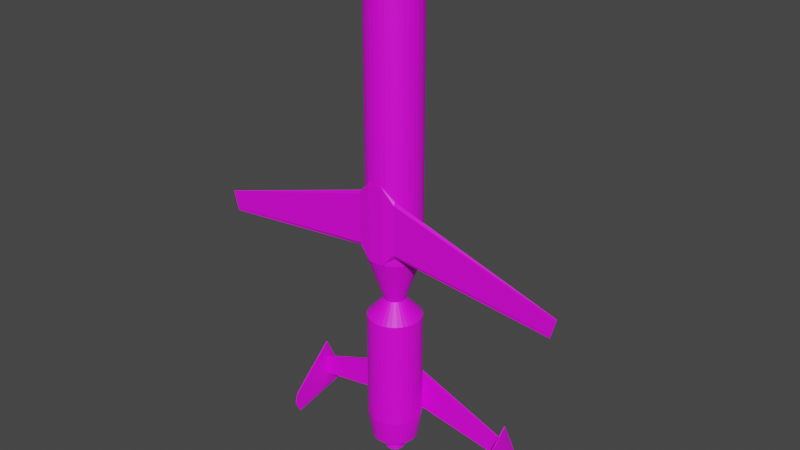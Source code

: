 # Source: AUM-N-2.blend  (saved by Blender 2.80.75; exported with 4.5.12 LTS)
import bpy
from mathutils import Matrix  # noqa: F401  (used for matrix-valued properties, if any)

bpy.ops.wm.read_factory_settings(use_empty=True)
scene = bpy.context.scene
scene.name = 'Scene'

# ---- collections
col_collection = bpy.data.collections.new('Collection'); scene.collection.children.link(col_collection)

# ---- images (referenced by path relative to the original .blend; pixels are not part of the script)
import os
ASSET_DIR = os.environ.get("B2B_ASSET_DIR", "")  # directory of the original .blend (textures are referenced by path, not embedded)
HERE = os.path.dirname(os.path.abspath(__file__))  # packed textures are extracted next to this script under _unpacked/

def load_image(name, relpath, width, height, colorspace="sRGB"):
    """Load a texture the original file referenced (path relative to the .blend, or extracted next to this script)."""
    p = next((c for c in (os.path.join(HERE, relpath), os.path.join(ASSET_DIR, relpath)) if relpath and os.path.exists(c)), "")
    if p:
        img = bpy.data.images.load(p, check_existing=True)
        img.name = name
    else:  # same state as the original file: an image datablock whose file is absent (Cycles renders it pink)
        img = bpy.data.images.new(name, width, height)
        img.source = "FILE"
        img.filepath = "//" + (relpath or name)
    img.colorspace_settings.name = colorspace
    return img
img_aum_n_2_png = load_image('AUM-N-2.png', 'AUM-N-2.png', 1024, 1024, 'sRGB')

# ---- materials (node trees are filled in below, after node groups)
mat_aum_n_2 = bpy.data.materials.new('AUM-N-2')
mat_aum_n_2.use_transparent_shadow = False

# ---- material node trees
mat_aum_n_2.use_nodes = True; mat_aum_n_2.node_tree.nodes.clear()
_N = mat_aum_n_2.node_tree.nodes; _L = mat_aum_n_2.node_tree.links
n0 = _N.new('ShaderNodeOutputMaterial'); n0.name = 'Material Output'; n0.location = (300, 300)
n1 = _N.new('ShaderNodeBsdfPrincipled'); n1.name = 'Principled BSDF'; n1.location = (10, 300)
n1.distribution = 'GGX'
n1.subsurface_method = 'BURLEY'
n1.inputs[3].default_value = 1.45
n1.inputs[27].default_value = (0.0, 0.0, 0.0, 1.0)
n1.inputs[28].default_value = 1.0
n2 = _N.new('ShaderNodeTexImage'); n2.name = 'Image Texture'; n2.location = (-280, 280)
n2.image = img_aum_n_2_png
_L.new(n1.outputs[0], n0.inputs[0])
_L.new(n2.outputs[0], n1.inputs[0])
n0.is_active_output = True

# ---- world
world_world = bpy.data.worlds.new('World'); scene.world = world_world
world_world.use_nodes = True; world_world.node_tree.nodes.clear()
_N = world_world.node_tree.nodes; _L = world_world.node_tree.links
n0 = _N.new('ShaderNodeOutputWorld'); n0.name = 'World Output'; n0.location = (300, 300)
n1 = _N.new('ShaderNodeBackground'); n1.name = 'Background'; n1.location = (10, 300)
n1.inputs[0].default_value = (0.05088, 0.05088, 0.05088, 1.0)
_L.new(n1.outputs[0], n0.inputs[0])
n0.is_active_output = True
world_world.color = (0.05088, 0.05088, 0.05088)
world_world.use_sun_shadow = False
world_world.sun_shadow_jitter_overblur = 0.0

# ---- meshes
me_cylinder = bpy.data.meshes.new('Cylinder')
me_cylinder.from_pydata([(0.00061, 1.016, -1.101), (0.00061, 1.016, 8.197), (0.1957, 0.9968, -1.101), (0.1957, 0.9968, 8.197), (0.3833, 0.9399, -1.101), (0.3833, 0.9399, 8.197), (0.5562, 0.8475, -1.101), (0.5562, 0.8475, 8.197), (0.7077, 0.7231, -1.101), (0.7077, 0.7231, 8.197), (0.8321, 0.5716, -1.101), (0.8321, 0.5716, 8.197), (0.9245, 0.3987, -1.101), (0.9245, 0.3987, 8.197), (0.9814, 0.2111, -1.101), (0.9814, 0.2111, 8.197), (1.001, 0.01603, -1.101), (1.001, 0.01603, 8.197), (0.9814, -0.1791, -1.101), (0.9814, -0.1791, 8.197), (0.9245, -0.3667, -1.101), (0.9245, -0.3667, 8.197), (0.8321, -0.5395, -1.101), (0.8321, -0.5395, 8.197), (0.7077, -0.6911, -1.101), (0.7077, -0.6911, 8.197), (0.5562, -0.8154, -1.101), (0.5562, -0.8154, 8.197), (0.3833, -0.9079, -1.101), (0.3833, -0.9079, 8.197), (0.1957, -0.9648, -1.101), (0.1957, -0.9648, 8.197), (0.0006097, -0.984, -1.101), (0.0006097, -0.984, 8.197), (-0.1945, -0.9648, -1.101), (-0.1945, -0.9648, 8.197), (-0.3821, -0.9079, -1.101), (-0.3821, -0.9079, 8.197), (-0.555, -0.8154, -1.101), (-0.555, -0.8154, 8.197), (-0.7065, -0.6911, -1.101), (-0.7065, -0.6911, 8.197), (-0.8309, -0.5395, -1.101), (-0.8309, -0.5395, 8.197), (-0.9233, -0.3667, -1.101), (-0.9233, -0.3667, 8.197), (-0.9802, -0.1791, -1.101), (-0.9802, -0.1791, 8.197), (-0.9994, 0.01603, -1.101), (-0.9994, 0.01603, 8.197), (-0.9802, 0.2111, -1.101), (-0.9802, 0.2111, 8.197), (-0.9233, 0.3987, -1.101), (-0.9233, 0.3987, 8.197), (-0.8309, 0.5716, -1.101), (-0.8309, 0.5716, 8.197), (-0.7065, 0.7231, -1.101), (-0.7065, 0.7231, 8.197), (-0.555, 0.8475, -1.101), (-0.555, 0.8475, 8.197), (-0.3821, 0.9399, -1.101), (-0.3821, 0.9399, 8.197), (-0.1945, 0.9968, -1.101), (-0.1945, 0.9968, 8.197), (0.00061, 0.9472, 8.481), (0.1823, 0.9293, 8.481), (0.3569, 0.8763, 8.481), (0.5179, 0.7903, 8.481), (0.659, 0.6744, 8.481), (0.7748, 0.5333, 8.481), (0.8609, 0.3724, 8.481), (0.9139, 0.1977, 8.481), (0.9318, 0.01603, 8.481), (0.9139, -0.1656, 8.481), (0.8609, -0.3403, 8.481), (0.7748, -0.5013, 8.481), (0.659, -0.6424, 8.481), (0.5179, -0.7582, 8.481), (0.3569, -0.8442, 8.481), (0.1823, -0.8972, 8.481), (0.0006097, -0.9151, 8.481), (-0.181, -0.8972, 8.481), (-0.3557, -0.8442, 8.481), (-0.5167, -0.7582, 8.481), (-0.6578, -0.6424, 8.481), (-0.7736, -0.5013, 8.481), (-0.8597, -0.3403, 8.481), (-0.9126, -0.1656, 8.481), (-0.9305, 0.01603, 8.481), (-0.9126, 0.1977, 8.481), (-0.8597, 0.3724, 8.481), (-0.7736, 0.5333, 8.481), (-0.6578, 0.6745, 8.481), (-0.5167, 0.7903, 8.481), (-0.3557, 0.8763, 8.481), (-0.181, 0.9293, 8.481), (0.00061, 0.7702, 8.717), (0.1477, 0.7557, 8.717), (0.2892, 0.7128, 8.717), (0.4196, 0.6431, 8.717), (0.5339, 0.5493, 8.717), (0.6277, 0.435, 8.717), (0.6974, 0.3046, 8.717), (0.7403, 0.1632, 8.717), (0.7548, 0.01603, 8.717), (0.7403, -0.1311, 8.717), (0.6974, -0.2726, 8.717), (0.6277, -0.403, 8.717), (0.5339, -0.5173, 8.717), (0.4196, -0.6111, 8.717), (0.2892, -0.6808, 8.717), (0.1477, -0.7237, 8.717), (0.0006098, -0.7382, 8.717), (-0.1465, -0.7237, 8.717), (-0.288, -0.6808, 8.717), (-0.4184, -0.6111, 8.717), (-0.5327, -0.5173, 8.717), (-0.6265, -0.403, 8.717), (-0.6962, -0.2726, 8.717), (-0.7391, -0.1311, 8.717), (-0.7536, 0.01603, 8.717), (-0.7391, 0.1632, 8.717), (-0.6962, 0.3046, 8.717), (-0.6265, 0.435, 8.717), (-0.5327, 0.5493, 8.717), (-0.4184, 0.6431, 8.717), (-0.288, 0.7128, 8.717), (-0.1465, 0.7557, 8.717), (0.00061, 0.5307, 8.916), (0.101, 0.5208, 8.916), (0.1976, 0.4915, 8.916), (0.2865, 0.444, 8.916), (0.3645, 0.38, 8.916), (0.4285, 0.302, 8.916), (0.4761, 0.213, 8.916), (0.5054, 0.1164, 8.916), (0.5153, 0.01603, 8.916), (0.5054, -0.08438, 8.916), (0.4761, -0.1809, 8.916), (0.4285, -0.2699, 8.916), (0.3645, -0.3479, 8.916), (0.2865, -0.4119, 8.916), (0.1976, -0.4595, 8.916), (0.101, -0.4887, 8.916), (0.0006099, -0.4986, 8.916), (-0.0998, -0.4887, 8.916), (-0.1963, -0.4595, 8.916), (-0.2853, -0.4119, 8.916), (-0.3633, -0.3479, 8.916), (-0.4273, -0.2699, 8.916), (-0.4749, -0.1809, 8.916), (-0.5042, -0.08438, 8.916), (-0.5141, 0.01603, 8.916), (-0.5042, 0.1164, 8.916), (-0.4749, 0.213, 8.916), (-0.4273, 0.302, 8.916), (-0.3633, 0.38, 8.916), (-0.2853, 0.444, 8.916), (-0.1963, 0.4915, 8.916), (-0.0998, 0.5208, 8.916), (0.0006099, 0.2735, 9.076), (0.05083, 0.2685, 9.076), (0.09912, 0.2539, 9.076), (0.1436, 0.2301, 9.076), (0.1826, 0.1981, 9.076), (0.2147, 0.159, 9.076), (0.2384, 0.1145, 9.076), (0.2531, 0.06625, 9.076), (0.258, 0.01603, 9.076), (0.2531, -0.03419, 9.076), (0.2384, -0.08248, 9.076), (0.2147, -0.127, 9.076), (0.1826, -0.166, 9.076), (0.1436, -0.198, 9.076), (0.09912, -0.2218, 9.076), (0.05083, -0.2365, 9.076), (0.0006098, -0.2414, 9.076), (-0.04961, -0.2365, 9.076), (-0.0979, -0.2218, 9.076), (-0.1424, -0.198, 9.076), (-0.1814, -0.166, 9.076), (-0.2134, -0.127, 9.076), (-0.2372, -0.08248, 9.076), (-0.2519, -0.03419, 9.076), (-0.2568, 0.01603, 9.076), (-0.2519, 0.06625, 9.076), (-0.2372, 0.1145, 9.076), (-0.2134, 0.159, 9.076), (-0.1814, 0.1981, 9.076), (-0.1424, 0.2301, 9.076), (-0.0979, 0.2539, 9.076), (-0.04961, 0.2685, 9.076), (0.00061, 0.01603, 9.166), (-0.1471, 0.3727, -2.871), (-0.2139, 0.3371, -2.871), (-0.2724, 0.289, -2.871), (-0.3204, 0.2305, -2.871), (-0.3561, 0.1638, -2.871), (-0.3781, 0.09135, -2.871), (-0.3855, 0.01603, -2.871), (-0.3781, -0.0593, -2.871), (-0.3561, -0.1317, -2.871), (-0.3204, -0.1985, -2.871), (-0.2724, -0.257, -2.871), (-0.2139, -0.305, -2.871), (-0.1471, -0.3407, -2.871), (-0.07471, -0.3626, -2.871), (0.0006095, -0.3701, -2.871), (0.07593, -0.3626, -2.871), (0.1484, -0.3407, -2.871), (0.2151, -0.305, -2.871), (0.2736, -0.257, -2.871), (0.3216, -0.1985, -2.871), (0.3573, -0.1317, -2.871), (0.3793, -0.0593, -2.871), (0.3867, 0.01603, -2.871), (0.3793, 0.09135, -2.871), (0.3573, 0.1638, -2.871), (0.3216, 0.2305, -2.871), (0.2736, 0.289, -2.871), (0.2151, 0.3371, -2.871), (0.1484, 0.3727, -2.871), (0.07593, 0.3947, -2.871), (0.0006096, 0.4021, -2.871), (-0.07471, 0.3947, -2.871), (-0.3835, 0.9435, -3.54), (-0.5571, 0.8507, -3.54), (-0.7092, 0.7259, -3.54), (-0.8341, 0.5737, -3.54), (-0.9268, 0.4002, -3.54), (-0.9839, 0.2119, -3.54), (-1.003, 0.01603, -3.54), (-0.9839, -0.1798, -3.54), (-0.9268, -0.3681, -3.54), (-0.8341, -0.5417, -3.54), (-0.7092, -0.6938, -3.54), (-0.5571, -0.8186, -3.54), (-0.3835, -0.9114, -3.54), (-0.1952, -0.9685, -3.54), (0.0006093, -0.9878, -3.54), (0.1964, -0.9685, -3.54), (0.3848, -0.9114, -3.54), (0.5583, -0.8186, -3.54), (0.7104, -0.6938, -3.54), (0.8353, -0.5417, -3.54), (0.928, -0.3681, -3.54), (0.9852, -0.1798, -3.54), (1.004, 0.01603, -3.54), (0.9852, 0.2119, -3.54), (0.928, 0.4002, -3.54), (0.8353, 0.5737, -3.54), (0.7104, 0.7259, -3.54), (0.5583, 0.8507, -3.54), (0.3848, 0.9435, -3.54), (0.1964, 1.001, -3.54), (0.0006096, 1.02, -3.54), (-0.1952, 1.001, -3.54), (-0.3835, 0.9435, -7.716), (-0.5571, 0.8507, -7.716), (-0.7092, 0.7259, -7.716), (-0.8341, 0.5737, -7.716), (-0.9268, 0.4002, -7.716), (-0.9839, 0.2119, -7.716), (-1.003, 0.01603, -7.716), (-0.9839, -0.1798, -7.716), (-0.9268, -0.3681, -7.716), (-0.8341, -0.5417, -7.716), (-0.7092, -0.6938, -7.716), (-0.5571, -0.8186, -7.716), (-0.3835, -0.9114, -7.716), (-0.1952, -0.9685, -7.716), (0.0006093, -0.9878, -7.716), (0.1964, -0.9685, -7.716), (0.3848, -0.9114, -7.716), (0.5583, -0.8186, -7.716), (0.7104, -0.6938, -7.716), (0.8353, -0.5417, -7.716), (0.928, -0.3681, -7.716), (0.9852, -0.1798, -7.716), (1.004, 0.01603, -7.716), (0.9852, 0.2119, -7.716), (0.928, 0.4002, -7.716), (0.8353, 0.5737, -7.716), (0.7104, 0.7259, -7.716), (0.5583, 0.8507, -7.716), (0.3848, 0.9435, -7.716), (0.1964, 1.001, -7.716), (0.0006096, 1.02, -7.716), (-0.1952, 1.001, -7.716), (-0.09797, 0.254, -8.737), (-0.1425, 0.2302, -8.737), (-0.1815, 0.1982, -8.737), (-0.2136, 0.1591, -8.737), (-0.2374, 0.1146, -8.737), (-0.252, 0.06628, -8.737), (-0.257, 0.01603, -8.737), (-0.252, -0.03423, -8.737), (-0.2374, -0.08255, -8.737), (-0.2136, -0.1271, -8.737), (-0.1815, -0.1661, -8.737), (-0.1425, -0.1982, -8.737), (-0.09797, -0.222, -8.737), (-0.04965, -0.2366, -8.737), (0.0006091, -0.2416, -8.737), (0.05087, -0.2366, -8.737), (0.09919, -0.222, -8.737), (0.1437, -0.1982, -8.737), (0.1828, -0.1661, -8.737), (0.2148, -0.1271, -8.737), (0.2386, -0.08255, -8.737), (0.2533, -0.03423, -8.737), (0.2582, 0.01603, -8.737), (0.2533, 0.06628, -8.737), (0.2386, 0.1146, -8.737), (0.2148, 0.1591, -8.737), (0.1828, 0.1982, -8.737), (0.1437, 0.2302, -8.737), (0.09919, 0.254, -8.737), (0.05087, 0.2687, -8.737), (0.0006088, 0.2736, -8.737), (-0.04965, 0.2687, -8.737), (0.5987, 0.6141, -8.737), (0.7039, 0.4859, -8.737), (0.782, 0.3397, -8.737), (0.8302, 0.181, -8.737), (0.8464, 0.01603, -8.737), (0.8302, -0.149, -8.737), (0.782, -0.3077, -8.737), (0.7039, -0.4539, -8.737), (0.5987, -0.5821, -8.737), (0.4705, -0.6872, -8.737), (0.3243, -0.7654, -8.737), (0.1656, -0.8135, -8.737), (0.0006088, -0.8298, -8.737), (-0.1644, -0.8135, -8.737), (-0.3231, -0.7654, -8.737), (-0.4693, -0.6872, -8.737), (-0.5975, -0.5821, -8.737), (-0.7027, -0.4539, -8.737), (-0.7808, -0.3076, -8.737), (-0.8289, -0.149, -8.737), (-0.8452, 0.01603, -8.737), (-0.8289, 0.181, -8.737), (-0.7808, 0.3397, -8.737), (-0.7027, 0.4859, -8.737), (-0.5975, 0.6141, -8.737), (-0.4693, 0.7193, -8.737), (-0.3231, 0.7975, -8.737), (-0.1644, 0.8456, -8.737), (0.000609, 0.8618, -8.737), (0.4705, 0.7193, -8.737), (0.3243, 0.7975, -8.737), (0.1656, 0.8456, -8.737), (-0.1324, 0.3371, -9.354), (-0.1925, 0.305, -9.354), (-0.2451, 0.2618, -9.354), (-0.2883, 0.2091, -9.354), (-0.3204, 0.149, -9.354), (-0.3402, 0.08382, -9.354), (-0.3469, 0.01603, -9.354), (-0.3402, -0.05177, -9.354), (-0.3204, -0.117, -9.354), (-0.2883, -0.177, -9.354), (-0.2451, -0.2297, -9.354), (-0.1925, -0.2729, -9.354), (-0.1324, -0.305, -9.354), (-0.06719, -0.3248, -9.354), (0.0006086, -0.3315, -9.354), (0.0684, -0.3248, -9.354), (0.1336, -0.305, -9.354), (0.1937, -0.2729, -9.354), (0.2463, -0.2297, -9.354), (0.2896, -0.177, -9.354), (0.3217, -0.117, -9.354), (0.3414, -0.05177, -9.354), (0.3481, 0.01603, -9.354), (0.3414, 0.08382, -9.354), (0.3217, 0.149, -9.354), (0.2896, 0.2091, -9.354), (0.2463, 0.2618, -9.354), (0.1937, 0.305, -9.354), (0.1336, 0.3371, -9.354), (0.0684, 0.3569, -9.354), (0.0006083, 0.3635, -9.354), (-0.06719, 0.3569, -9.354), (-0.2839, -0.7126, -1.097), (-0.2839, -0.9881, -1.097), (-0.2839, -0.7126, 1.836), (-0.2839, -0.9881, 1.836), (-0.7446, -0.7776, 1.296), (-0.7446, -0.7776, -0.5566), (-0.7446, -0.9232, -0.5566), (-0.7446, -0.9232, 1.296), (-7.11, -0.8382, -0.6667), (-6.966, -0.8382, -1.205), (-6.966, -0.8625, -1.205), (-7.11, -0.8625, -0.6667), (-0.2839, -0.8504, -1.097), (-0.2839, -0.8504, 1.836), (-0.7446, -0.8504, -0.6679), (-0.7446, -0.8504, 1.407), (-6.937, -0.8504, -1.313), (-7.139, -0.8504, -0.5592), (0.2851, -0.7126, -1.097), (0.2851, -0.9881, -1.097), (0.2851, -0.7126, 1.836), (0.2851, -0.9881, 1.836), (0.7458, -0.7776, 1.296), (0.7458, -0.7776, -0.5566), (0.7458, -0.9232, -0.5566), (0.7458, -0.9232, 1.296), (7.112, -0.8382, -0.6667), (6.967, -0.8382, -1.205), (6.967, -0.8625, -1.205), (7.112, -0.8625, -0.6667), (0.2851, -0.8504, -1.097), (0.2851, -0.8504, 1.836), (0.7458, -0.8504, -0.6679), (0.7458, -0.8504, 1.407), (6.938, -0.8504, -1.313), (7.14, -0.8504, -0.5592), (-4.27, 0.9591, -8.467), (-4.27, 0.8983, -8.467), (-4.27, 0.9591, -7.663), (-4.27, 0.8983, -7.663), (0.00061, 1.01, -7.718), (0.00061, 0.8475, -7.718), (0.00061, 1.01, -6.1), (0.00061, 0.8475, -6.1), (4.271, 0.9591, -8.467), (4.271, 0.8983, -8.467), (4.271, 0.9591, -7.663), (4.271, 0.8983, -7.663), (-4.326, -0.9378, -8.918), (-4.263, 0.9232, -8.8), (-4.289, -0.9378, -8.918), (-4.326, 1.578, -8.792), (-4.326, 0.9232, -6.997), (-4.289, 0.9232, -6.997), (-4.326, 1.489, -8.202), (-4.326, -0.4463, -8.202), (-4.289, 1.489, -8.202), (-4.289, -0.4463, -8.202), (-4.263, 0.9232, -8.202), (-4.353, 0.9232, -8.202), (-4.326, 1.586, -8.484), (-4.289, -0.8378, -8.575), (-4.263, 0.9232, -8.603), (-4.326, -0.8378, -8.575), (-4.289, 1.586, -8.484), (-4.353, 0.9232, -8.603), (-4.289, 1.578, -8.792), (-4.353, 0.9232, -8.8), (-4.326, 0.9232, -9.082), (-4.289, 0.9232, -9.082), (-4.326, 1.506, -8.967), (-4.326, -0.7378, -9.417), (-4.289, 1.506, -8.967), (-4.289, -0.7378, -9.417), (-4.326, 1.542, -8.88), (-4.353, 0.9232, -8.941), (-4.289, -0.871, -9.144), (-4.263, 0.9232, -8.941), (-4.326, -0.871, -9.144), (-4.289, 1.542, -8.88), (4.328, -0.9378, -8.918), (4.264, 0.9232, -8.8), (4.29, -0.9378, -8.918), (4.328, 1.578, -8.792), (4.328, 0.9232, -6.997), (4.29, 0.9232, -6.997), (4.328, 1.489, -8.202), (4.328, -0.4463, -8.202), (4.29, 1.489, -8.202), (4.29, -0.4463, -8.202), (4.264, 0.9232, -8.202), (4.354, 0.9232, -8.202), (4.328, 1.586, -8.484), (4.29, -0.8378, -8.575), (4.264, 0.9232, -8.603), (4.328, -0.8378, -8.575), (4.29, 1.586, -8.484), (4.354, 0.9232, -8.603), (4.29, 1.578, -8.792), (4.354, 0.9232, -8.8), (4.328, 0.9232, -9.082), (4.29, 0.9232, -9.082), (4.328, 1.506, -8.967), (4.328, -0.7378, -9.417), (4.29, 1.506, -8.967), (4.29, -0.7378, -9.417), (4.328, 1.542, -8.88), (4.354, 0.9232, -8.941), (4.29, -0.871, -9.144), (4.264, 0.9232, -8.941), (4.328, -0.871, -9.144), (4.29, 1.542, -8.88), (0.2057, 0.2211, -9.354), (0.2418, 0.1772, -9.354), (0.2686, 0.127, -9.354), (0.2851, 0.07261, -9.354), (0.2907, 0.01603, -9.354), (0.2851, -0.04056, -9.354), (0.2686, -0.09497, -9.354), (0.2418, -0.1451, -9.354), (0.2057, -0.1891, -9.354), (0.1617, -0.2251, -9.354), (0.1116, -0.2519, -9.354), (0.05719, -0.2684, -9.354), (0.0006086, -0.274, -9.354), (-0.05598, -0.2684, -9.354), (-0.1104, -0.2519, -9.354), (-0.1605, -0.2251, -9.354), (-0.2045, -0.1891, -9.354), (-0.2406, -0.1451, -9.354), (-0.2674, -0.09497, -9.354), (-0.2839, -0.04056, -9.354), (-0.2894, 0.01603, -9.354), (-0.2839, 0.07261, -9.354), (-0.2674, 0.127, -9.354), (-0.2406, 0.1772, -9.354), (-0.2045, 0.2211, -9.354), (-0.1605, 0.2572, -9.354), (-0.1104, 0.284, -9.354), (-0.05598, 0.3005, -9.354), (0.0006083, 0.3061, -9.354), (0.1617, 0.2572, -9.354), (0.1116, 0.284, -9.354), (0.05719, 0.3005, -9.354), (0.1366, 0.152, -8.784), (0.1605, 0.1229, -8.784), (0.1783, 0.08964, -8.784), (0.1893, 0.05355, -8.784), (0.193, 0.01603, -8.784), (0.1893, -0.0215, -8.784), (0.1783, -0.05758, -8.784), (0.1605, -0.09084, -8.784), (0.1366, -0.12, -8.784), (0.1075, -0.1439, -8.784), (0.07422, -0.1617, -8.784), (0.03813, -0.1726, -8.784), (0.0006075, -0.1763, -8.784), (-0.03692, -0.1726, -8.784), (-0.073, -0.1617, -8.784), (-0.1063, -0.1439, -8.784), (-0.1354, -0.12, -8.784), (-0.1593, -0.09084, -8.784), (-0.1771, -0.05758, -8.784), (-0.188, -0.0215, -8.784), (-0.1917, 0.01603, -8.784), (-0.188, 0.05355, -8.784), (-0.1771, 0.08964, -8.784), (-0.1593, 0.1229, -8.784), (-0.1354, 0.152, -8.784), (-0.1063, 0.176, -8.784), (-0.073, 0.1937, -8.784), (-0.03692, 0.2047, -8.784), (0.0006074, 0.2084, -8.784), (0.1075, 0.176, -8.784), (0.07422, 0.1937, -8.784), (0.03813, 0.2047, -8.784), (-0.1952, -0.9685, -3.54), (0.0006093, -0.9878, -3.54), (0.1964, -0.9685, -3.54), (0.9852, -0.1798, -3.54), (1.004, 0.01603, -3.54), (0.9852, 0.2119, -3.54), (0.8892, 0.2119, -3.54), (0.9085, 0.01603, -3.54), (0.8892, -0.1798, -3.54), (0.1863, -0.865, -3.54), (-0.009586, -0.8843, -3.54), (0.0006093, -0.9878, -3.54), (-0.1952, -0.9685, -3.54), (0.1964, -0.9685, -3.54), (0.1863, -0.865, -3.54), (-0.009586, -0.8843, -3.54), (0.1964, 1.001, -3.54), (0.0006096, 1.02, -3.54), (-0.1952, 1.001, -3.54), (0.0006096, 1.02, -3.54), (-0.1952, 1.001, -3.54)], [], [(0, 1, 3, 2), (2, 3, 5, 4), (4, 5, 7, 6), (6, 7, 9, 8), (8, 9, 11, 10), (10, 11, 13, 12), (12, 13, 15, 14), (14, 15, 17, 16), (16, 17, 19, 18), (18, 19, 21, 20), (20, 21, 23, 22), (22, 23, 25, 24), (24, 25, 27, 26), (26, 27, 29, 28), (28, 29, 31, 30), (30, 31, 33, 32), (32, 33, 35, 34), (34, 35, 37, 36), (36, 37, 39, 38), (38, 39, 41, 40), (40, 41, 43, 42), (42, 43, 45, 44), (44, 45, 47, 46), (46, 47, 49, 48), (48, 49, 51, 50), (50, 51, 53, 52), (52, 53, 55, 54), (54, 55, 57, 56), (56, 57, 59, 58), (58, 59, 61, 60), (21, 19, 73, 74), (60, 61, 63, 62), (62, 63, 1, 0), (10, 12, 217, 218), (78, 77, 109, 110), (39, 37, 82, 83), (57, 55, 91, 92), (13, 11, 69, 70), (31, 29, 78, 79), (49, 47, 87, 88), (5, 3, 65, 66), (23, 21, 74, 75), (41, 39, 83, 84), (59, 57, 92, 93), (15, 13, 70, 71), (33, 31, 79, 80), (51, 49, 88, 89), (7, 5, 66, 67), (25, 23, 75, 76), (43, 41, 84, 85), (61, 59, 93, 94), (17, 15, 71, 72), (35, 33, 80, 81), (53, 51, 89, 90), (9, 7, 67, 68), (27, 25, 76, 77), (45, 43, 85, 86), (63, 61, 94, 95), (19, 17, 72, 73), (37, 35, 81, 82), (55, 53, 90, 91), (11, 9, 68, 69), (29, 27, 77, 78), (47, 45, 86, 87), (3, 1, 64, 65), (1, 63, 95, 64), (113, 112, 144, 145), (65, 64, 96, 97), (92, 91, 123, 124), (79, 78, 110, 111), (66, 65, 97, 98), (93, 92, 124, 125), (80, 79, 111, 112), (67, 66, 98, 99), (94, 93, 125, 126), (81, 80, 112, 113), (68, 67, 99, 100), (95, 94, 126, 127), (82, 81, 113, 114), (69, 68, 100, 101), (64, 95, 127, 96), (83, 82, 114, 115), (70, 69, 101, 102), (84, 83, 115, 116), (71, 70, 102, 103), (85, 84, 116, 117), (72, 71, 103, 104), (86, 85, 117, 118), (73, 72, 104, 105), (87, 86, 118, 119), (74, 73, 105, 106), (88, 87, 119, 120), (75, 74, 106, 107), (89, 88, 120, 121), (76, 75, 107, 108), (90, 89, 121, 122), (77, 76, 108, 109), (91, 90, 122, 123), (148, 147, 179, 180), (100, 99, 131, 132), (127, 126, 158, 159), (114, 113, 145, 146), (101, 100, 132, 133), (96, 127, 159, 128), (115, 114, 146, 147), (102, 101, 133, 134), (116, 115, 147, 148), (103, 102, 134, 135), (117, 116, 148, 149), (104, 103, 135, 136), (118, 117, 149, 150), (105, 104, 136, 137), (119, 118, 150, 151), (106, 105, 137, 138), (120, 119, 151, 152), (107, 106, 138, 139), (121, 120, 152, 153), (108, 107, 139, 140), (122, 121, 153, 154), (109, 108, 140, 141), (123, 122, 154, 155), (110, 109, 141, 142), (97, 96, 128, 129), (124, 123, 155, 156), (111, 110, 142, 143), (98, 97, 129, 130), (125, 124, 156, 157), (112, 111, 143, 144), (99, 98, 130, 131), (126, 125, 157, 158), (183, 182, 192), (135, 134, 166, 167), (149, 148, 180, 181), (136, 135, 167, 168), (150, 149, 181, 182), (137, 136, 168, 169), (151, 150, 182, 183), (138, 137, 169, 170), (152, 151, 183, 184), (139, 138, 170, 171), (153, 152, 184, 185), (140, 139, 171, 172), (154, 153, 185, 186), (141, 140, 172, 173), (155, 154, 186, 187), (142, 141, 173, 174), (129, 128, 160, 161), (156, 155, 187, 188), (143, 142, 174, 175), (130, 129, 161, 162), (157, 156, 188, 189), (144, 143, 175, 176), (131, 130, 162, 163), (158, 157, 189, 190), (145, 144, 176, 177), (132, 131, 163, 164), (159, 158, 190, 191), (146, 145, 177, 178), (133, 132, 164, 165), (128, 159, 191, 160), (147, 146, 178, 179), (134, 133, 165, 166), (18, 20, 213, 214), (170, 169, 192), (184, 183, 192), (171, 170, 192), (185, 184, 192), (172, 171, 192), (186, 185, 192), (173, 172, 192), (187, 186, 192), (174, 173, 192), (161, 160, 192), (188, 187, 192), (175, 174, 192), (162, 161, 192), (189, 188, 192), (176, 175, 192), (163, 162, 192), (190, 189, 192), (177, 176, 192), (164, 163, 192), (191, 190, 192), (178, 177, 192), (165, 164, 192), (160, 191, 192), (179, 178, 192), (166, 165, 192), (180, 179, 192), (167, 166, 192), (181, 180, 192), (168, 167, 192), (182, 181, 192), (169, 168, 192), (62, 0, 223, 224), (0, 2, 222, 223), (44, 46, 200, 201), (26, 28, 209, 210), (8, 10, 218, 219), (52, 54, 196, 197), (34, 36, 205, 206), (16, 18, 214, 215), (60, 62, 224, 193), (42, 44, 201, 202), (24, 26, 210, 211), (6, 8, 219, 220), (50, 52, 197, 198), (32, 34, 206, 207), (14, 16, 215, 216), (58, 60, 193, 194), (40, 42, 202, 203), (22, 24, 211, 212), (4, 6, 220, 221), (48, 50, 198, 199), (30, 32, 207, 208), (12, 14, 216, 217), (56, 58, 194, 195), (38, 40, 203, 204), (20, 22, 212, 213), (2, 4, 221, 222), (46, 48, 199, 200), (28, 30, 208, 209), (36, 38, 204, 205), (54, 56, 195, 196), (226, 225, 257, 258), (210, 209, 241, 242), (197, 196, 228, 229), (211, 210, 242, 243), (198, 197, 229, 230), (212, 211, 243, 244), (199, 198, 230, 231), (213, 212, 244, 245), (200, 199, 231, 232), (214, 213, 245, 246), (201, 200, 232, 233), (215, 214, 246, 247), (202, 201, 233, 234), (216, 215, 247, 248), (203, 202, 234, 235), (217, 216, 248, 249), (204, 203, 235, 236), (218, 217, 249, 250), (205, 204, 236, 237), (224, 223, 255, 256), (219, 218, 250, 251), (206, 205, 237, 238), (193, 224, 256, 225), (220, 219, 251, 252), (207, 206, 238, 239), (194, 193, 225, 226), (221, 220, 252, 253), (208, 207, 239, 240), (195, 194, 226, 227), (222, 221, 253, 254), (209, 208, 240, 241), (196, 195, 227, 228), (257, 288, 348, 347), (239, 238, 270, 271), (225, 256, 288, 257), (238, 237, 269, 270), (251, 250, 282, 283), (256, 255, 287, 288), (237, 236, 268, 269), (250, 249, 281, 282), (236, 235, 267, 268), (249, 248, 280, 281), (235, 234, 266, 267), (248, 247, 279, 280), (252, 251, 283, 284), (234, 233, 265, 266), (247, 246, 278, 279), (253, 252, 284, 285), (233, 232, 264, 265), (246, 245, 277, 278), (254, 253, 285, 286), (232, 231, 263, 264), (245, 244, 276, 277), (231, 230, 262, 263), (244, 243, 275, 276), (230, 229, 261, 262), (243, 242, 274, 275), (229, 228, 260, 261), (242, 241, 273, 274), (228, 227, 259, 260), (241, 240, 272, 273), (227, 226, 258, 259), (240, 239, 271, 272), (310, 309, 373, 374), (270, 269, 335, 334), (283, 282, 322, 321), (288, 287, 349, 348), (269, 268, 336, 335), (282, 281, 323, 322), (284, 283, 321, 350), (268, 267, 337, 336), (281, 280, 324, 323), (285, 284, 350, 351), (267, 266, 338, 337), (280, 279, 325, 324), (286, 285, 351, 352), (266, 265, 339, 338), (279, 278, 326, 325), (287, 286, 352, 349), (265, 264, 340, 339), (278, 277, 327, 326), (264, 263, 341, 340), (277, 276, 328, 327), (263, 262, 342, 341), (276, 275, 329, 328), (262, 261, 343, 342), (275, 274, 330, 329), (261, 260, 344, 343), (274, 273, 331, 330), (260, 259, 345, 344), (273, 272, 332, 331), (259, 258, 346, 345), (272, 271, 333, 332), (258, 257, 347, 346), (271, 270, 334, 333), (314, 315, 321, 322), (313, 314, 322, 323), (312, 313, 323, 324), (311, 312, 324, 325), (310, 311, 325, 326), (309, 310, 326, 327), (308, 309, 327, 328), (307, 308, 328, 329), (306, 307, 329, 330), (305, 306, 330, 331), (304, 305, 331, 332), (303, 304, 332, 333), (302, 303, 333, 334), (301, 302, 334, 335), (300, 301, 335, 336), (299, 300, 336, 337), (298, 299, 337, 338), (297, 298, 338, 339), (296, 297, 339, 340), (295, 296, 340, 341), (294, 295, 341, 342), (293, 294, 342, 343), (292, 293, 343, 344), (291, 292, 344, 345), (290, 291, 345, 346), (289, 290, 346, 347), (320, 289, 347, 348), (319, 320, 348, 349), (315, 316, 350, 321), (316, 317, 351, 350), (317, 318, 352, 351), (318, 319, 349, 352), (353, 384, 524, 523), (296, 295, 359, 360), (309, 308, 372, 373), (295, 294, 358, 359), (308, 307, 371, 372), (294, 293, 357, 358), (307, 306, 370, 371), (293, 292, 356, 357), (306, 305, 369, 370), (292, 291, 355, 356), (305, 304, 368, 369), (291, 290, 354, 355), (304, 303, 367, 368), (290, 289, 353, 354), (303, 302, 366, 367), (289, 320, 384, 353), (302, 301, 365, 366), (315, 314, 378, 379), (320, 319, 383, 384), (301, 300, 364, 365), (314, 313, 377, 378), (316, 315, 379, 380), (300, 299, 363, 364), (313, 312, 376, 377), (317, 316, 380, 381), (299, 298, 362, 363), (312, 311, 375, 376), (318, 317, 381, 382), (298, 297, 361, 362), (311, 310, 374, 375), (319, 318, 382, 383), (297, 296, 360, 361), (397, 386, 391, 399), (397, 385, 403, 415), (389, 390, 394, 393), (386, 388, 392, 391), (387, 385, 390, 389), (398, 387, 389, 400), (401, 395, 396, 402), (400, 389, 393, 402), (399, 391, 395, 401), (391, 392, 396, 395), (390, 399, 401, 394), (392, 400, 402, 396), (394, 401, 402, 393), (388, 398, 400, 392), (388, 386, 404, 406), (385, 397, 399, 390), (415, 417, 409, 404), (385, 387, 405, 403), (407, 411, 412, 408), (404, 409, 410, 406), (405, 407, 408, 403), (416, 418, 407, 405), (419, 420, 414, 413), (418, 420, 411, 407), (417, 419, 413, 409), (409, 413, 414, 410), (408, 412, 419, 417), (410, 414, 420, 418), (412, 411, 420, 419), (406, 410, 418, 416), (387, 398, 416, 405), (386, 397, 415, 404), (416, 398, 388, 406), (403, 408, 417, 415), (421, 422, 424, 423), (423, 424, 428, 427), (425, 426, 422, 421), (423, 427, 425, 421), (428, 424, 422, 426), (429, 431, 432, 430), (431, 427, 428, 432), (425, 429, 430, 426), (431, 429, 425, 427), (428, 426, 430, 432), (441, 438, 443), (437, 439, 444), (462, 461, 458, 454), (460, 459, 455, 453), (445, 450, 444, 439), (441, 439, 437, 438), (444, 440, 437), (442, 443, 438), (442, 438, 437, 440), (450, 448, 440, 444), (452, 433, 448, 450), (436, 452, 450, 445), (441, 443, 447, 449), (442, 440, 448, 446), (439, 441, 449, 445), (443, 442, 446, 447), (449, 447, 434, 451), (446, 448, 433, 435), (445, 449, 451, 436), (447, 446, 435, 434), (454, 458, 456, 453), (453, 455, 457, 454), (461, 463, 456, 458), (463, 460, 453, 456), (459, 464, 457, 455), (464, 462, 454, 457), (451, 434, 462, 464), (436, 451, 464, 459), (433, 452, 460, 463), (435, 433, 463, 461), (452, 436, 459, 460), (434, 435, 461, 462), (473, 475, 470), (469, 476, 471), (494, 486, 490, 493), (492, 485, 487, 491), (477, 471, 476, 482), (473, 470, 469, 471), (476, 469, 472), (474, 470, 475), (474, 472, 469, 470), (482, 476, 472, 480), (484, 482, 480, 465), (468, 477, 482, 484), (473, 481, 479, 475), (474, 478, 480, 472), (471, 477, 481, 473), (475, 479, 478, 474), (481, 483, 466, 479), (478, 467, 465, 480), (477, 468, 483, 481), (479, 466, 467, 478), (486, 485, 488, 490), (485, 486, 489, 487), (493, 490, 488, 495), (495, 488, 485, 492), (491, 487, 489, 496), (496, 489, 486, 494), (483, 496, 494, 466), (468, 491, 496, 483), (465, 495, 492, 484), (467, 493, 495, 465), (484, 492, 491, 468), (466, 494, 493, 467), (515, 516, 548, 547), (366, 365, 511, 510), (379, 378, 498, 497), (384, 383, 525, 524), (365, 364, 512, 511), (378, 377, 499, 498), (380, 379, 497, 526), (364, 363, 513, 512), (377, 376, 500, 499), (381, 380, 526, 527), (363, 362, 514, 513), (376, 375, 501, 500), (382, 381, 527, 528), (362, 361, 515, 514), (375, 374, 502, 501), (383, 382, 528, 525), (361, 360, 516, 515), (374, 373, 503, 502), (360, 359, 517, 516), (373, 372, 504, 503), (359, 358, 518, 517), (372, 371, 505, 504), (358, 357, 519, 518), (371, 370, 506, 505), (357, 356, 520, 519), (370, 369, 507, 506), (356, 355, 521, 520), (369, 368, 508, 507), (355, 354, 522, 521), (368, 367, 509, 508), (354, 353, 523, 522), (367, 366, 510, 509), (557, 560, 559, 558, 529, 530, 531, 532, 533, 534, 535, 536, 537, 538, 539, 540, 541, 542, 543, 544, 545, 546, 547, 548, 549, 550, 551, 552, 553, 554, 555, 556), (502, 503, 535, 534), (516, 517, 549, 548), (503, 504, 536, 535), (517, 518, 550, 549), (504, 505, 537, 536), (518, 519, 551, 550), (505, 506, 538, 537), (519, 520, 552, 551), (506, 507, 539, 538), (520, 521, 553, 552), (507, 508, 540, 539), (521, 522, 554, 553), (508, 509, 541, 540), (522, 523, 555, 554), (509, 510, 542, 541), (523, 524, 556, 555), (510, 511, 543, 542), (497, 498, 530, 529), (524, 525, 557, 556), (511, 512, 544, 543), (498, 499, 531, 530), (526, 497, 529, 558), (512, 513, 545, 544), (499, 500, 532, 531), (527, 526, 558, 559), (513, 514, 546, 545), (500, 501, 533, 532), (528, 527, 559, 560), (514, 515, 547, 546), (501, 502, 534, 533), (525, 528, 560, 557), (239, 240, 563, 562), (247, 248, 566, 565), (238, 239, 562, 561), (246, 247, 565, 564), (564, 565, 568, 569), (561, 562, 572, 573), (565, 566, 567, 568), (562, 563, 570, 571), (571, 570, 575, 576), (570, 563, 574, 575), (223, 222, 254, 255), (287, 255, 254, 286), (254, 255, 578, 577), (255, 256, 579, 578), (578, 579, 581, 580)])
_uv = me_cylinder.uv_layers.new(name='UVMap')
_uv.uv.foreach_set('vector', [0.1069, 0.1516, 0.1069, 0.954, 0.1238, 0.954, 0.1238, 0.1516, 0.1238, 0.1516, 0.1238, 0.954, 0.1399, 0.954, 0.1399, 0.1516, 0.1399, 0.1516, 0.1399, 0.954, 0.1549, 0.954, 0.1549, 0.1516, 0.1549, 0.1516, 0.1549, 0.954, 0.1679, 0.954, 0.1679, 0.1516, 0.1679, 0.1516, 0.1679, 0.954, 0.1549, 0.954, 0.1549, 0.1516, 0.1549, 0.1516, 0.1549, 0.954, 0.1399, 0.954, 0.1399, 0.1516, 0.1399, 0.1516, 0.1399, 0.954, 0.1238, 0.954, 0.1238, 0.1516, 0.1238, 0.1516, 0.1238, 0.954, 0.1069, 0.954, 0.1069, 0.1516, 0.1069, 0.1516, 0.1069, 0.954, 0.09008, 0.954, 0.09008, 0.1516, 0.09008, 0.1516, 0.09008, 0.954, 0.07389, 0.954, 0.07389, 0.1516, 0.07389, 0.1516, 0.07389, 0.954, 0.05897, 0.954, 0.05897, 0.1516, 0.05897, 0.1516, 0.05897, 0.954, 0.04589, 0.954, 0.04589, 0.1516, 0.1679, 0.1516, 0.1679, 0.954, 0.1549, 0.954, 0.1549, 0.1516, 0.1549, 0.1516, 0.1549, 0.954, 0.1399, 0.954, 0.1399, 0.1516, 0.1399, 0.1516, 0.1399, 0.954, 0.1238, 0.954, 0.1238, 0.1516, 0.1238, 0.1516, 0.1238, 0.954, 0.1069, 0.954, 0.1069, 0.1516, 0.1069, 0.1516, 0.1069, 0.954, 0.09008, 0.954, 0.09008, 0.1516, 0.09008, 0.1516, 0.09008, 0.954, 0.07389, 0.954, 0.07389, 0.1516, 0.07389, 0.1516, 0.07389, 0.954, 0.05897, 0.954, 0.05897, 0.1516, 0.05897, 0.1516, 0.05897, 0.954, 0.04589, 0.954, 0.04589, 0.1516, 0.04589, 0.1516, 0.04589, 0.954, 0.05897, 0.954, 0.05897, 0.1516, 0.05897, 0.1516, 0.05897, 0.954, 0.07389, 0.954, 0.07389, 0.1516, 0.07389, 0.1516, 0.07389, 0.954, 0.09008, 0.954, 0.09008, 0.1516, 0.09008, 0.1516, 0.09008, 0.954, 0.1069, 0.954, 0.1069, 0.1516, 0.1069, 0.1516, 0.1069, 0.954, 0.1238, 0.954, 0.1238, 0.1516, 0.1238, 0.1516, 0.1238, 0.954, 0.1399, 0.954, 0.1399, 0.1516, 0.1399, 0.1516, 0.1399, 0.954, 0.1549, 0.954, 0.1549, 0.1516, 0.1549, 0.1516, 0.1549, 0.954, 0.1679, 0.954, 0.1679, 0.1516, 0.04589, 0.1516, 0.04589, 0.954, 0.05897, 0.954, 0.05897, 0.1516, 0.05897, 0.1516, 0.05897, 0.954, 0.07389, 0.954, 0.07389, 0.1516, 0.07389, 0.954, 0.09008, 0.954, 0.09124, 0.9785, 0.07616, 0.9785, 0.07389, 0.1516, 0.07389, 0.954, 0.09008, 0.954, 0.09008, 0.1516, 0.09008, 0.1516, 0.09008, 0.954, 0.1069, 0.954, 0.1069, 0.1516, 0.1549, 0.1516, 0.1399, 0.1516, 0.1197, -0.001095, 0.1254, -0.001095, 0.1377, 0.9785, 0.1516, 0.9785, 0.1431, 0.9989, 0.1318, 0.9989, 0.05897, 0.954, 0.07389, 0.954, 0.07616, 0.9785, 0.06227, 0.9785, 0.1679, 0.954, 0.1549, 0.954, 0.1516, 0.9785, 0.1637, 0.9785, 0.1399, 0.954, 0.1549, 0.954, 0.1516, 0.9785, 0.1377, 0.9785, 0.1238, 0.954, 0.1399, 0.954, 0.1377, 0.9785, 0.1226, 0.9785, 0.1069, 0.954, 0.09008, 0.954, 0.09124, 0.9785, 0.1069, 0.9785, 0.1399, 0.954, 0.1238, 0.954, 0.1226, 0.9785, 0.1377, 0.9785, 0.05897, 0.954, 0.07389, 0.954, 0.07616, 0.9785, 0.06227, 0.9785, 0.04589, 0.954, 0.05897, 0.954, 0.06227, 0.9785, 0.05009, 0.9785, 0.05897, 0.954, 0.04589, 0.954, 0.05009, 0.9785, 0.06227, 0.9785, 0.1238, 0.954, 0.1399, 0.954, 0.1377, 0.9785, 0.1226, 0.9785, 0.1069, 0.954, 0.1238, 0.954, 0.1226, 0.9785, 0.1069, 0.9785, 0.1238, 0.954, 0.1069, 0.954, 0.1069, 0.9785, 0.1226, 0.9785, 0.1549, 0.954, 0.1399, 0.954, 0.1377, 0.9785, 0.1516, 0.9785, 0.04589, 0.954, 0.05897, 0.954, 0.06227, 0.9785, 0.05009, 0.9785, 0.05897, 0.954, 0.04589, 0.954, 0.05009, 0.9785, 0.06227, 0.9785, 0.07389, 0.954, 0.05897, 0.954, 0.06227, 0.9785, 0.07616, 0.9785, 0.1069, 0.954, 0.1238, 0.954, 0.1226, 0.9785, 0.1069, 0.9785, 0.09008, 0.954, 0.1069, 0.954, 0.1069, 0.9785, 0.09124, 0.9785, 0.1399, 0.954, 0.1238, 0.954, 0.1226, 0.9785, 0.1377, 0.9785, 0.1679, 0.954, 0.1549, 0.954, 0.1516, 0.9785, 0.1637, 0.9785, 0.1549, 0.954, 0.1679, 0.954, 0.1637, 0.9785, 0.1516, 0.9785, 0.07389, 0.954, 0.05897, 0.954, 0.06227, 0.9785, 0.07616, 0.9785, 0.09008, 0.954, 0.07389, 0.954, 0.07616, 0.9785, 0.09124, 0.9785, 0.09008, 0.954, 0.1069, 0.954, 0.1069, 0.9785, 0.09124, 0.9785, 0.07389, 0.954, 0.09008, 0.954, 0.09124, 0.9785, 0.07616, 0.9785, 0.1549, 0.954, 0.1399, 0.954, 0.1377, 0.9785, 0.1516, 0.9785, 0.1549, 0.954, 0.1679, 0.954, 0.1637, 0.9785, 0.1516, 0.9785, 0.1399, 0.954, 0.1549, 0.954, 0.1516, 0.9785, 0.1377, 0.9785, 0.09008, 0.954, 0.07389, 0.954, 0.07616, 0.9785, 0.09124, 0.9785, 0.1238, 0.954, 0.1069, 0.954, 0.1069, 0.9785, 0.1226, 0.9785, 0.1069, 0.954, 0.09008, 0.954, 0.09124, 0.9785, 0.1069, 0.9785, 0.2744, 0.9573, 0.2683, 0.9579, 0.2683, 0.9479, 0.2725, 0.9475, 0.1226, 0.9785, 0.1069, 0.9785, 0.1069, 0.9989, 0.1196, 0.9989, 0.1637, 0.9785, 0.1516, 0.9785, 0.1431, 0.9989, 0.1529, 0.9989, 0.1226, 0.9785, 0.1377, 0.9785, 0.1318, 0.9989, 0.1196, 0.9989, 0.1377, 0.9785, 0.1226, 0.9785, 0.1196, 0.9989, 0.1318, 0.9989, 0.06227, 0.9785, 0.05009, 0.9785, 0.06089, 0.9989, 0.07075, 0.9989, 0.1069, 0.9785, 0.1226, 0.9785, 0.1196, 0.9989, 0.1069, 0.9989, 0.1516, 0.9785, 0.1377, 0.9785, 0.1318, 0.9989, 0.1431, 0.9989, 0.07616, 0.9785, 0.06227, 0.9785, 0.07075, 0.9989, 0.08201, 0.9989, 0.09124, 0.9785, 0.1069, 0.9785, 0.1069, 0.9989, 0.09422, 0.9989, 0.1637, 0.9785, 0.1516, 0.9785, 0.1431, 0.9989, 0.1529, 0.9989, 0.09124, 0.9785, 0.07616, 0.9785, 0.08201, 0.9989, 0.09422, 0.9989, 0.07616, 0.9785, 0.09124, 0.9785, 0.09422, 0.9989, 0.08201, 0.9989, 0.1516, 0.9785, 0.1637, 0.9785, 0.1529, 0.9989, 0.1431, 0.9989, 0.1069, 0.9785, 0.09124, 0.9785, 0.09422, 0.9989, 0.1069, 0.9989, 0.06227, 0.9785, 0.07616, 0.9785, 0.08201, 0.9989, 0.07075, 0.9989, 0.1377, 0.9785, 0.1516, 0.9785, 0.1431, 0.9989, 0.1318, 0.9989, 0.05009, 0.9785, 0.06227, 0.9785, 0.07075, 0.9989, 0.06089, 0.9989, 0.1226, 0.9785, 0.1377, 0.9785, 0.1318, 0.9989, 0.1196, 0.9989, 0.06227, 0.9785, 0.05009, 0.9785, 0.06089, 0.9989, 0.07075, 0.9989, 0.1069, 0.9785, 0.1226, 0.9785, 0.1196, 0.9989, 0.1069, 0.9989, 0.07616, 0.9785, 0.06227, 0.9785, 0.07075, 0.9989, 0.08201, 0.9989, 0.09124, 0.9785, 0.1069, 0.9785, 0.1069, 0.9989, 0.09422, 0.9989, 0.09124, 0.9785, 0.07616, 0.9785, 0.08201, 0.9989, 0.09422, 0.9989, 0.07616, 0.9785, 0.09124, 0.9785, 0.09422, 0.9989, 0.08201, 0.9989, 0.1069, 0.9785, 0.09124, 0.9785, 0.09422, 0.9989, 0.1069, 0.9989, 0.06227, 0.9785, 0.07616, 0.9785, 0.08201, 0.9989, 0.07075, 0.9989, 0.1226, 0.9785, 0.1069, 0.9785, 0.1069, 0.9989, 0.1196, 0.9989, 0.05009, 0.9785, 0.06227, 0.9785, 0.07075, 0.9989, 0.06089, 0.9989, 0.1377, 0.9785, 0.1226, 0.9785, 0.1196, 0.9989, 0.1318, 0.9989, 0.1516, 0.9785, 0.1637, 0.9785, 0.1529, 0.9989, 0.1431, 0.9989, 0.1516, 0.9785, 0.1377, 0.9785, 0.1318, 0.9989, 0.1431, 0.9989, 0.2077, 0.8972, 0.2135, 0.8983, 0.2088, 0.9145, 0.2063, 0.9141, 0.2459, 0.904, 0.2507, 0.9001, 0.2563, 0.9084, 0.253, 0.9111, 0.2744, 0.8954, 0.2803, 0.8972, 0.2765, 0.9064, 0.2725, 0.9052, 0.2803, 0.9555, 0.2744, 0.9573, 0.2725, 0.9475, 0.2765, 0.9463, 0.242, 0.9088, 0.2459, 0.904, 0.253, 0.9111, 0.2503, 0.9144, 0.2683, 0.8948, 0.2744, 0.8954, 0.2725, 0.9052, 0.2683, 0.9048, 0.2858, 0.9526, 0.2803, 0.9555, 0.2765, 0.9463, 0.2802, 0.9443, 0.2391, 0.9143, 0.242, 0.9088, 0.2503, 0.9144, 0.2484, 0.9181, 0.2906, 0.9487, 0.2858, 0.9526, 0.2802, 0.9443, 0.2835, 0.9416, 0.2373, 0.9202, 0.2391, 0.9143, 0.2484, 0.9181, 0.2471, 0.9222, 0.2945, 0.9439, 0.2906, 0.9487, 0.2835, 0.9416, 0.2862, 0.9383, 0.2367, 0.9264, 0.2373, 0.9202, 0.2471, 0.9222, 0.2467, 0.9264, 0.2974, 0.9384, 0.2945, 0.9439, 0.2862, 0.9383, 0.2882, 0.9346, 0.2373, 0.9325, 0.2367, 0.9264, 0.2467, 0.9264, 0.2471, 0.9306, 0.2992, 0.9325, 0.2974, 0.9384, 0.2882, 0.9346, 0.2894, 0.9306, 0.2391, 0.9384, 0.2373, 0.9325, 0.2471, 0.9306, 0.2484, 0.9346, 0.2998, 0.9264, 0.2992, 0.9325, 0.2894, 0.9306, 0.2898, 0.9264, 0.242, 0.9439, 0.2391, 0.9384, 0.2484, 0.9346, 0.2503, 0.9383, 0.2992, 0.9202, 0.2998, 0.9264, 0.2898, 0.9264, 0.2894, 0.9222, 0.2459, 0.9487, 0.242, 0.9439, 0.2503, 0.9383, 0.253, 0.9416, 0.2974, 0.9143, 0.2992, 0.9202, 0.2894, 0.9222, 0.2882, 0.9181, 0.2507, 0.9526, 0.2459, 0.9487, 0.253, 0.9416, 0.2563, 0.9443, 0.2945, 0.9088, 0.2974, 0.9143, 0.2882, 0.9181, 0.2862, 0.9144, 0.2562, 0.9555, 0.2507, 0.9526, 0.2563, 0.9443, 0.26, 0.9463, 0.2621, 0.8954, 0.2683, 0.8948, 0.2683, 0.9048, 0.2641, 0.9052, 0.2906, 0.904, 0.2945, 0.9088, 0.2862, 0.9144, 0.2835, 0.9111, 0.2621, 0.9573, 0.2562, 0.9555, 0.26, 0.9463, 0.2641, 0.9475, 0.2562, 0.8972, 0.2621, 0.8954, 0.2641, 0.9052, 0.26, 0.9064, 0.2858, 0.9001, 0.2906, 0.904, 0.2835, 0.9111, 0.2802, 0.9084, 0.2683, 0.9579, 0.2621, 0.9573, 0.2641, 0.9475, 0.2683, 0.9479, 0.2507, 0.9001, 0.2562, 0.8972, 0.26, 0.9064, 0.2563, 0.9084, 0.2803, 0.8972, 0.2858, 0.9001, 0.2802, 0.9084, 0.2765, 0.9064, 0.1988, 0.9157, 0.2012, 0.9146, 0.2051, 0.9272, 0.2195, 0.9535, 0.2141, 0.9558, 0.209, 0.9397, 0.2114, 0.9387, 0.2018, 0.8973, 0.2077, 0.8972, 0.2063, 0.9141, 0.2037, 0.9141, 0.2244, 0.9501, 0.2195, 0.9535, 0.2114, 0.9387, 0.2135, 0.9372, 0.1961, 0.8986, 0.2018, 0.8973, 0.2037, 0.9141, 0.2012, 0.9146, 0.2285, 0.9459, 0.2244, 0.9501, 0.2135, 0.9372, 0.2153, 0.9354, 0.1907, 0.9009, 0.1961, 0.8986, 0.2012, 0.9146, 0.1988, 0.9157, 0.2317, 0.941, 0.2285, 0.9459, 0.2153, 0.9354, 0.2167, 0.9332, 0.1858, 0.9042, 0.1907, 0.9009, 0.1988, 0.9157, 0.1967, 0.9171, 0.2339, 0.9356, 0.2317, 0.941, 0.2167, 0.9332, 0.2177, 0.9308, 0.1817, 0.9084, 0.1858, 0.9042, 0.1967, 0.9171, 0.1949, 0.919, 0.235, 0.9298, 0.2339, 0.9356, 0.2177, 0.9308, 0.2182, 0.9283, 0.1785, 0.9133, 0.1817, 0.9084, 0.1949, 0.919, 0.1934, 0.9211, 0.235, 0.9239, 0.235, 0.9298, 0.2182, 0.9283, 0.2181, 0.9257, 0.1763, 0.9187, 0.1785, 0.9133, 0.1934, 0.9211, 0.1925, 0.9235, 0.2338, 0.9181, 0.235, 0.9239, 0.2181, 0.9257, 0.2176, 0.9232, 0.1862, 0.9506, 0.182, 0.9465, 0.195, 0.9356, 0.1969, 0.9374, 0.1752, 0.9245, 0.1763, 0.9187, 0.1925, 0.9235, 0.192, 0.926, 0.2315, 0.9127, 0.2338, 0.9181, 0.2176, 0.9232, 0.2166, 0.9208, 0.1912, 0.9538, 0.1862, 0.9506, 0.1969, 0.9374, 0.199, 0.9388, 0.1752, 0.9304, 0.1752, 0.9245, 0.192, 0.926, 0.192, 0.9286, 0.2282, 0.9078, 0.2315, 0.9127, 0.2166, 0.9208, 0.2152, 0.9187, 0.1967, 0.956, 0.1912, 0.9538, 0.199, 0.9388, 0.2014, 0.9398, 0.1764, 0.9362, 0.1752, 0.9304, 0.192, 0.9286, 0.1926, 0.9311, 0.2239, 0.9037, 0.2282, 0.9078, 0.2152, 0.9187, 0.2133, 0.9169, 0.2025, 0.9571, 0.1967, 0.956, 0.2014, 0.9398, 0.2039, 0.9403, 0.1787, 0.9416, 0.1764, 0.9362, 0.1926, 0.9311, 0.1936, 0.9335, 0.219, 0.9005, 0.2239, 0.9037, 0.2133, 0.9169, 0.2112, 0.9155, 0.2083, 0.957, 0.2025, 0.9571, 0.2039, 0.9403, 0.2065, 0.9402, 0.182, 0.9465, 0.1787, 0.9416, 0.1936, 0.9335, 0.195, 0.9356, 0.2135, 0.8983, 0.219, 0.9005, 0.2112, 0.9155, 0.2088, 0.9145, 0.2141, 0.9558, 0.2083, 0.957, 0.2065, 0.9402, 0.209, 0.9397, 0.09008, 0.1516, 0.07389, 0.1516, 0.09416, -0.001095, 0.1004, -0.001095, 0.2167, 0.9332, 0.2153, 0.9354, 0.2051, 0.9272, 0.1967, 0.9171, 0.1988, 0.9157, 0.2051, 0.9272, 0.2177, 0.9308, 0.2167, 0.9332, 0.2051, 0.9272, 0.1949, 0.919, 0.1967, 0.9171, 0.2051, 0.9272, 0.2182, 0.9283, 0.2177, 0.9308, 0.2051, 0.9272, 0.1934, 0.9211, 0.1949, 0.919, 0.2051, 0.9272, 0.2181, 0.9257, 0.2182, 0.9283, 0.2051, 0.9272, 0.1925, 0.9235, 0.1934, 0.9211, 0.2051, 0.9272, 0.2176, 0.9232, 0.2181, 0.9257, 0.2051, 0.9272, 0.1969, 0.9374, 0.195, 0.9356, 0.2051, 0.9272, 0.192, 0.926, 0.1925, 0.9235, 0.2051, 0.9272, 0.2166, 0.9208, 0.2176, 0.9232, 0.2051, 0.9272, 0.199, 0.9388, 0.1969, 0.9374, 0.2051, 0.9272, 0.192, 0.9286, 0.192, 0.926, 0.2051, 0.9272, 0.2152, 0.9187, 0.2166, 0.9208, 0.2051, 0.9272, 0.2014, 0.9398, 0.199, 0.9388, 0.2051, 0.9272, 0.1926, 0.9311, 0.192, 0.9286, 0.2051, 0.9272, 0.2133, 0.9169, 0.2152, 0.9187, 0.2051, 0.9272, 0.2039, 0.9403, 0.2014, 0.9398, 0.2051, 0.9272, 0.1936, 0.9335, 0.1926, 0.9311, 0.2051, 0.9272, 0.2112, 0.9155, 0.2133, 0.9169, 0.2051, 0.9272, 0.2065, 0.9402, 0.2039, 0.9403, 0.2051, 0.9272, 0.195, 0.9356, 0.1936, 0.9335, 0.2051, 0.9272, 0.2088, 0.9145, 0.2112, 0.9155, 0.2051, 0.9272, 0.209, 0.9397, 0.2065, 0.9402, 0.2051, 0.9272, 0.2063, 0.9141, 0.2088, 0.9145, 0.2051, 0.9272, 0.2114, 0.9387, 0.209, 0.9397, 0.2051, 0.9272, 0.2037, 0.9141, 0.2063, 0.9141, 0.2051, 0.9272, 0.2135, 0.9372, 0.2114, 0.9387, 0.2051, 0.9272, 0.2012, 0.9146, 0.2037, 0.9141, 0.2051, 0.9272, 0.2153, 0.9354, 0.2135, 0.9372, 0.2051, 0.9272, 0.09008, 0.1516, 0.1069, 0.1516, 0.1069, -0.001095, 0.1004, -0.001095, 0.1069, 0.1516, 0.1238, 0.1516, 0.1134, -0.001095, 0.1069, -0.001095, 0.07389, 0.1516, 0.09008, 0.1516, 0.1004, -0.001095, 0.09416, -0.001095, 0.1549, 0.1516, 0.1399, 0.1516, 0.1197, -0.001095, 0.1254, -0.001095, 0.1679, 0.1516, 0.1549, 0.1516, 0.1254, -0.001095, 0.1305, -0.001095, 0.1399, 0.1516, 0.1549, 0.1516, 0.1254, -0.001095, 0.1197, -0.001095, 0.09008, 0.1516, 0.07389, 0.1516, 0.09416, -0.001095, 0.1004, -0.001095, 0.1069, 0.1516, 0.09008, 0.1516, 0.1004, -0.001095, 0.1069, -0.001095, 0.07389, 0.1516, 0.09008, 0.1516, 0.1004, -0.001095, 0.09416, -0.001095, 0.05897, 0.1516, 0.07389, 0.1516, 0.09416, -0.001095, 0.0884, -0.001095, 0.1679, 0.1516, 0.1549, 0.1516, 0.1254, -0.001095, 0.1305, -0.001095, 0.1549, 0.1516, 0.1679, 0.1516, 0.1305, -0.001095, 0.1254, -0.001095, 0.1238, 0.1516, 0.1399, 0.1516, 0.1197, -0.001095, 0.1134, -0.001095, 0.1069, 0.1516, 0.09008, 0.1516, 0.1004, -0.001095, 0.1069, -0.001095, 0.1238, 0.1516, 0.1069, 0.1516, 0.1069, -0.001095, 0.1134, -0.001095, 0.05897, 0.1516, 0.07389, 0.1516, 0.09416, -0.001095, 0.0884, -0.001095, 0.04589, 0.1516, 0.05897, 0.1516, 0.0884, -0.001095, 0.08335, -0.001095, 0.05897, 0.1516, 0.04589, 0.1516, 0.08335, -0.001095, 0.0884, -0.001095, 0.1399, 0.1516, 0.1549, 0.1516, 0.1254, -0.001095, 0.1197, -0.001095, 0.1069, 0.1516, 0.1238, 0.1516, 0.1134, -0.001095, 0.1069, -0.001095, 0.1238, 0.1516, 0.1069, 0.1516, 0.1069, -0.001095, 0.1134, -0.001095, 0.1399, 0.1516, 0.1238, 0.1516, 0.1134, -0.001095, 0.1197, -0.001095, 0.04589, 0.1516, 0.05897, 0.1516, 0.0884, -0.001095, 0.08335, -0.001095, 0.05897, 0.1516, 0.04589, 0.1516, 0.08335, -0.001095, 0.0884, -0.001095, 0.07389, 0.1516, 0.05897, 0.1516, 0.0884, -0.001095, 0.09416, -0.001095, 0.1238, 0.1516, 0.1399, 0.1516, 0.1197, -0.001095, 0.1134, -0.001095, 0.09008, 0.1516, 0.1069, 0.1516, 0.1069, -0.001095, 0.1004, -0.001095, 0.1399, 0.1516, 0.1238, 0.1516, 0.1134, -0.001095, 0.1197, -0.001095, 0.07389, 0.1516, 0.05897, 0.1516, 0.0884, -0.001095, 0.09416, -0.001095, 0.1549, 0.1516, 0.1679, 0.1516, 0.1305, -0.001095, 0.1254, -0.001095, 0.2109, 0.8892, 0.2199, 0.8892, 0.2199, 0.6733, 0.2109, 0.6733, 0.2861, 0.3595, 0.2815, 0.357, 0.298, 0.3171, 0.3101, 0.3236, 0.2462, 0.3922, 0.2487, 0.3969, 0.2129, 0.4208, 0.2064, 0.4087, 0.2902, 0.3628, 0.2861, 0.3595, 0.3101, 0.3236, 0.3207, 0.3323, 0.2764, 0.4052, 0.2815, 0.4052, 0.298, 0.3585, 0.2848, 0.3585, 0.2936, 0.3669, 0.2902, 0.3628, 0.3207, 0.3323, 0.3294, 0.3429, 0.2711, 0.4052, 0.2764, 0.4052, 0.2848, 0.3585, 0.2711, 0.3585, 0.2961, 0.3716, 0.2936, 0.3669, 0.3294, 0.3429, 0.3359, 0.3551, 0.2659, 0.4052, 0.2711, 0.4052, 0.2711, 0.3585, 0.2575, 0.3585, 0.2659, 0.4052, 0.2608, 0.4052, 0.2443, 0.3585, 0.2575, 0.3585, 0.2608, 0.4052, 0.2659, 0.4052, 0.2575, 0.3585, 0.2443, 0.3585, 0.2711, 0.4052, 0.2659, 0.4052, 0.2575, 0.3585, 0.2711, 0.3585, 0.2487, 0.3669, 0.2462, 0.3716, 0.2064, 0.3551, 0.2129, 0.3429, 0.2764, 0.4052, 0.2711, 0.4052, 0.2711, 0.3585, 0.2848, 0.3585, 0.2521, 0.3628, 0.2487, 0.3669, 0.2129, 0.3429, 0.2216, 0.3323, 0.2815, 0.4052, 0.2764, 0.4052, 0.2848, 0.3585, 0.298, 0.3585, 0.2562, 0.3595, 0.2521, 0.3628, 0.2216, 0.3323, 0.2322, 0.3236, 0.2936, 0.3969, 0.2961, 0.3922, 0.3359, 0.4087, 0.3294, 0.4208, 0.2608, 0.357, 0.2562, 0.3595, 0.2322, 0.3236, 0.2443, 0.3171, 0.2659, 0.4052, 0.2711, 0.4052, 0.2711, 0.3585, 0.2575, 0.3585, 0.2902, 0.4009, 0.2936, 0.3969, 0.3294, 0.4208, 0.3207, 0.4315, 0.2659, 0.4052, 0.2608, 0.4052, 0.2443, 0.3585, 0.2575, 0.3585, 0.2608, 0.4052, 0.2659, 0.4052, 0.2575, 0.3585, 0.2443, 0.3585, 0.2861, 0.4043, 0.2902, 0.4009, 0.3207, 0.4315, 0.3101, 0.4402, 0.2711, 0.4052, 0.2659, 0.4052, 0.2575, 0.3585, 0.2711, 0.3585, 0.2562, 0.4043, 0.2608, 0.4068, 0.2443, 0.4466, 0.2322, 0.4402, 0.2815, 0.4068, 0.2861, 0.4043, 0.3101, 0.4402, 0.298, 0.4466, 0.2764, 0.4052, 0.2711, 0.4052, 0.2711, 0.3585, 0.2848, 0.3585, 0.2521, 0.4009, 0.2562, 0.4043, 0.2322, 0.4402, 0.2216, 0.4315, 0.2764, 0.4052, 0.2815, 0.4052, 0.298, 0.3585, 0.2848, 0.3585, 0.2815, 0.4052, 0.2764, 0.4052, 0.2848, 0.3585, 0.298, 0.3585, 0.2487, 0.3969, 0.2521, 0.4009, 0.2216, 0.4315, 0.2129, 0.4208, 0.3387, 0.7208, 0.3351, 0.7243, 0.3241, 0.7112, 0.3252, 0.7101, 0.2397, 0.8892, 0.2296, 0.8892, 0.2296, 0.6733, 0.2397, 0.6733, 0.2199, 0.8892, 0.2296, 0.8892, 0.2296, 0.6733, 0.2199, 0.6733, 0.2296, 0.8892, 0.2199, 0.8892, 0.2199, 0.6733, 0.2296, 0.6733, 0.2765, 0.8892, 0.2686, 0.8892, 0.2686, 0.6733, 0.2765, 0.6733, 0.157, 0.8892, 0.1672, 0.8892, 0.1672, 0.6733, 0.157, 0.6733, 0.2199, 0.8892, 0.2109, 0.8892, 0.2109, 0.6733, 0.2199, 0.6733, 0.2686, 0.8892, 0.2596, 0.8892, 0.2596, 0.6733, 0.2686, 0.6733, 0.2109, 0.8892, 0.203, 0.8892, 0.203, 0.6733, 0.2109, 0.6733, 0.2596, 0.8892, 0.2499, 0.8892, 0.2499, 0.6733, 0.2596, 0.6733, 0.203, 0.8892, 0.2109, 0.8892, 0.2109, 0.6733, 0.203, 0.6733, 0.2499, 0.8892, 0.2397, 0.8892, 0.2397, 0.6733, 0.2499, 0.6733, 0.2686, 0.8892, 0.2765, 0.8892, 0.2765, 0.6733, 0.2686, 0.6733, 0.2109, 0.8892, 0.2199, 0.8892, 0.2199, 0.6733, 0.2109, 0.6733, 0.2397, 0.8892, 0.2296, 0.8892, 0.2296, 0.6733, 0.2397, 0.6733, 0.2596, 0.8892, 0.2686, 0.8892, 0.2686, 0.6733, 0.2596, 0.6733, 0.2199, 0.8892, 0.2296, 0.8892, 0.2296, 0.6733, 0.2199, 0.6733, 0.2296, 0.8892, 0.2199, 0.8892, 0.2199, 0.6733, 0.2296, 0.6733, 0.2499, 0.8892, 0.2596, 0.8892, 0.2596, 0.6733, 0.2499, 0.6733, 0.2296, 0.8892, 0.2397, 0.8892, 0.2397, 0.6733, 0.2296, 0.6733, 0.2199, 0.8892, 0.2109, 0.8892, 0.2109, 0.6733, 0.2199, 0.6733, 0.2397, 0.8892, 0.2499, 0.8892, 0.2499, 0.6733, 0.2397, 0.6733, 0.2109, 0.8892, 0.203, 0.8892, 0.203, 0.6733, 0.2109, 0.6733, 0.2499, 0.8892, 0.2596, 0.8892, 0.2596, 0.6733, 0.2499, 0.6733, 0.2765, 0.8892, 0.2686, 0.8892, 0.2686, 0.6733, 0.2765, 0.6733, 0.2596, 0.8892, 0.2686, 0.8892, 0.2686, 0.6733, 0.2596, 0.6733, 0.2686, 0.8892, 0.2596, 0.8892, 0.2596, 0.6733, 0.2686, 0.6733, 0.2686, 0.8892, 0.2765, 0.8892, 0.2765, 0.6733, 0.2686, 0.6733, 0.2596, 0.8892, 0.2499, 0.8892, 0.2499, 0.6733, 0.2596, 0.6733, 0.203, 0.8892, 0.2109, 0.8892, 0.2109, 0.6733, 0.203, 0.6733, 0.2499, 0.8892, 0.2397, 0.8892, 0.2397, 0.6733, 0.2499, 0.6733, 0.9556, 0.516, 0.95, 0.516, 0.946, 0.4446, 0.9536, 0.4446, 0.3118, 0.6806, 0.3166, 0.6796, 0.3185, 0.6966, 0.3169, 0.6969, 0.3118, 0.7289, 0.3072, 0.727, 0.3151, 0.7118, 0.3166, 0.7125, 0.3351, 0.7243, 0.331, 0.7271, 0.3228, 0.712, 0.3241, 0.7112, 0.3166, 0.6796, 0.3216, 0.6796, 0.3201, 0.6966, 0.3185, 0.6966, 0.3072, 0.727, 0.3031, 0.7242, 0.3139, 0.7109, 0.3151, 0.7118, 0.3166, 0.7299, 0.3118, 0.7289, 0.3166, 0.7125, 0.3181, 0.7128, 0.3216, 0.6796, 0.3264, 0.6805, 0.3216, 0.697, 0.3201, 0.6966, 0.3031, 0.7242, 0.2996, 0.7207, 0.3128, 0.7098, 0.3139, 0.7109, 0.3216, 0.7299, 0.3166, 0.7299, 0.3181, 0.7128, 0.3197, 0.7129, 0.3264, 0.6805, 0.331, 0.6824, 0.3231, 0.6976, 0.3216, 0.697, 0.2996, 0.7207, 0.2969, 0.7166, 0.312, 0.7084, 0.3128, 0.7098, 0.3264, 0.7289, 0.3216, 0.7299, 0.3197, 0.7129, 0.3213, 0.7126, 0.331, 0.6824, 0.3351, 0.6851, 0.3244, 0.6985, 0.3231, 0.6976, 0.2969, 0.7166, 0.2951, 0.712, 0.3114, 0.7069, 0.312, 0.7084, 0.331, 0.7271, 0.3264, 0.7289, 0.3213, 0.7126, 0.3228, 0.712, 0.3351, 0.6851, 0.3387, 0.6887, 0.3255, 0.6997, 0.3244, 0.6985, 0.2951, 0.712, 0.2941, 0.7072, 0.3112, 0.7053, 0.3114, 0.7069, 0.3387, 0.6887, 0.3414, 0.6928, 0.3263, 0.7011, 0.3255, 0.6997, 0.2941, 0.7072, 0.2941, 0.7023, 0.3112, 0.7037, 0.3112, 0.7053, 0.3414, 0.6928, 0.3433, 0.6974, 0.3269, 0.7025, 0.3263, 0.7011, 0.2941, 0.7023, 0.2951, 0.6974, 0.3115, 0.7022, 0.3112, 0.7037, 0.3433, 0.6974, 0.3443, 0.7022, 0.3272, 0.7041, 0.3269, 0.7025, 0.2951, 0.6974, 0.2969, 0.6929, 0.3121, 0.7007, 0.3115, 0.7022, 0.3443, 0.7022, 0.3443, 0.7072, 0.3272, 0.7057, 0.3272, 0.7041, 0.2969, 0.6929, 0.2996, 0.6888, 0.313, 0.6994, 0.3121, 0.7007, 0.3443, 0.7072, 0.3433, 0.7121, 0.3268, 0.7073, 0.3272, 0.7057, 0.2996, 0.6888, 0.3031, 0.6852, 0.3141, 0.6983, 0.313, 0.6994, 0.3433, 0.7121, 0.3414, 0.7167, 0.3262, 0.7088, 0.3268, 0.7073, 0.3031, 0.6852, 0.3072, 0.6825, 0.3155, 0.6974, 0.3141, 0.6983, 0.3414, 0.7167, 0.3387, 0.7208, 0.3252, 0.7101, 0.3262, 0.7088, 0.3072, 0.6825, 0.3118, 0.6806, 0.3169, 0.6969, 0.3155, 0.6974, 0.381, 0.7093, 0.3799, 0.7106, 0.3937, 0.7244, 0.3972, 0.7202, 0.3818, 0.7079, 0.381, 0.7093, 0.3972, 0.7202, 0.3998, 0.7153, 0.3822, 0.7063, 0.3818, 0.7079, 0.3998, 0.7153, 0.4013, 0.7101, 0.3824, 0.7046, 0.3822, 0.7063, 0.4013, 0.7101, 0.4019, 0.7046, 0.3822, 0.7029, 0.3824, 0.7046, 0.4019, 0.7046, 0.4013, 0.6991, 0.3818, 0.7013, 0.3822, 0.7029, 0.4013, 0.6991, 0.3998, 0.6939, 0.381, 0.6999, 0.3818, 0.7013, 0.3998, 0.6939, 0.3972, 0.689, 0.3799, 0.6986, 0.381, 0.6999, 0.3972, 0.689, 0.3937, 0.6848, 0.3786, 0.6975, 0.3799, 0.6986, 0.3937, 0.6848, 0.3894, 0.6813, 0.3771, 0.6967, 0.3786, 0.6975, 0.3894, 0.6813, 0.3846, 0.6787, 0.3755, 0.6962, 0.3771, 0.6967, 0.3846, 0.6787, 0.3793, 0.6771, 0.3739, 0.6961, 0.3755, 0.6962, 0.3793, 0.6771, 0.3739, 0.6766, 0.3722, 0.6962, 0.3739, 0.6961, 0.3739, 0.6766, 0.3684, 0.6771, 0.3706, 0.6967, 0.3722, 0.6962, 0.3684, 0.6771, 0.3632, 0.6787, 0.3691, 0.6975, 0.3706, 0.6967, 0.3632, 0.6787, 0.3583, 0.6813, 0.3679, 0.6986, 0.3691, 0.6975, 0.3583, 0.6813, 0.3541, 0.6848, 0.3668, 0.6999, 0.3679, 0.6986, 0.3541, 0.6848, 0.3506, 0.689, 0.366, 0.7013, 0.3668, 0.6999, 0.3506, 0.689, 0.348, 0.6939, 0.3655, 0.7029, 0.366, 0.7013, 0.348, 0.6939, 0.3464, 0.6991, 0.3654, 0.7046, 0.3655, 0.7029, 0.3464, 0.6991, 0.3459, 0.7046, 0.3655, 0.7063, 0.3654, 0.7046, 0.3459, 0.7046, 0.3464, 0.7101, 0.366, 0.7079, 0.3655, 0.7063, 0.3464, 0.7101, 0.348, 0.7153, 0.3668, 0.7093, 0.366, 0.7079, 0.348, 0.7153, 0.3506, 0.7202, 0.3679, 0.7106, 0.3668, 0.7093, 0.3506, 0.7202, 0.3541, 0.7244, 0.3691, 0.7117, 0.3679, 0.7106, 0.3541, 0.7244, 0.3583, 0.7279, 0.3706, 0.7125, 0.3691, 0.7117, 0.3583, 0.7279, 0.3632, 0.7305, 0.3722, 0.713, 0.3706, 0.7125, 0.3632, 0.7305, 0.3684, 0.7321, 0.3739, 0.7131, 0.3722, 0.713, 0.3684, 0.7321, 0.3739, 0.7326, 0.3799, 0.7106, 0.3786, 0.7117, 0.3894, 0.7279, 0.3937, 0.7244, 0.3786, 0.7117, 0.3771, 0.7125, 0.3846, 0.7305, 0.3894, 0.7279, 0.3771, 0.7125, 0.3755, 0.713, 0.3793, 0.7321, 0.3846, 0.7305, 0.3755, 0.713, 0.3739, 0.7131, 0.3739, 0.7326, 0.3793, 0.7321, 0.6676, 0.852, 0.6615, 0.8428, 0.6697, 0.8385, 0.6748, 0.8461, 0.9556, 0.516, 0.9614, 0.516, 0.9614, 0.4446, 0.9536, 0.4446, 0.95, 0.516, 0.9448, 0.516, 0.9391, 0.4446, 0.946, 0.4446, 0.9614, 0.516, 0.9672, 0.516, 0.9692, 0.4446, 0.9614, 0.4446, 0.9448, 0.516, 0.9403, 0.516, 0.933, 0.4446, 0.9391, 0.4446, 0.9672, 0.516, 0.9728, 0.516, 0.9768, 0.4446, 0.9692, 0.4446, 0.9825, 0.516, 0.978, 0.516, 0.9837, 0.4446, 0.9898, 0.4446, 0.9728, 0.516, 0.978, 0.516, 0.9837, 0.4446, 0.9768, 0.4446, 0.978, 0.516, 0.9728, 0.516, 0.9768, 0.4446, 0.9837, 0.4446, 0.978, 0.516, 0.9825, 0.516, 0.9898, 0.4446, 0.9837, 0.4446, 0.9728, 0.516, 0.9672, 0.516, 0.9692, 0.4446, 0.9768, 0.4446, 0.9403, 0.516, 0.9448, 0.516, 0.9391, 0.4446, 0.933, 0.4446, 0.9672, 0.516, 0.9614, 0.516, 0.9614, 0.4446, 0.9692, 0.4446, 0.9448, 0.516, 0.95, 0.516, 0.946, 0.4446, 0.9391, 0.4446, 0.9614, 0.516, 0.9556, 0.516, 0.9536, 0.4446, 0.9614, 0.4446, 0.95, 0.516, 0.9556, 0.516, 0.9536, 0.4446, 0.946, 0.4446, 0.9556, 0.516, 0.95, 0.516, 0.946, 0.4446, 0.9536, 0.4446, 0.9825, 0.516, 0.978, 0.516, 0.9837, 0.4446, 0.9898, 0.4446, 0.9556, 0.516, 0.9614, 0.516, 0.9614, 0.4446, 0.9536, 0.4446, 0.95, 0.516, 0.9448, 0.516, 0.9391, 0.4446, 0.946, 0.4446, 0.978, 0.516, 0.9728, 0.516, 0.9768, 0.4446, 0.9837, 0.4446, 0.978, 0.516, 0.9825, 0.516, 0.9898, 0.4446, 0.9837, 0.4446, 0.9448, 0.516, 0.9403, 0.516, 0.933, 0.4446, 0.9391, 0.4446, 0.9728, 0.516, 0.9672, 0.516, 0.9692, 0.4446, 0.9768, 0.4446, 0.9728, 0.516, 0.978, 0.516, 0.9837, 0.4446, 0.9768, 0.4446, 0.9403, 0.516, 0.9448, 0.516, 0.9391, 0.4446, 0.933, 0.4446, 0.9672, 0.516, 0.9614, 0.516, 0.9614, 0.4446, 0.9692, 0.4446, 0.9672, 0.516, 0.9728, 0.516, 0.9768, 0.4446, 0.9692, 0.4446, 0.9448, 0.516, 0.95, 0.516, 0.946, 0.4446, 0.9391, 0.4446, 0.9614, 0.516, 0.9556, 0.516, 0.9536, 0.4446, 0.9614, 0.4446, 0.9614, 0.516, 0.9672, 0.516, 0.9692, 0.4446, 0.9614, 0.4446, 0.95, 0.516, 0.9556, 0.516, 0.9536, 0.4446, 0.946, 0.4446, 0.5, 1.0, 0.625, 1.0, 0.625, 1.0, 0.5, 1.0, 0.5, 1.0, 0.125, 0.75, 0.375, 1.0, 0.5, 1.0, 0.125, 0.5, 0.125, 0.75, 0.125, 0.75, 0.125, 0.5, 0.7835, 0.3016, 0.7835, 0.3788, 0.7714, 0.3646, 0.7714, 0.3158, 0.125, 0.5, 0.125, 0.75, 0.125, 0.75, 0.125, 0.5, 0.7916, 0.4158, 0.7952, 0.4158, 0.7935, 0.4018, 0.7916, 0.4047, 0.6846, 0.1968, 0.7321, 0.1968, 0.7321, 0.2919, 0.6846, 0.2919, 0.7722, 0.4047, 0.7722, 0.4018, 0.6075, 0.351, 0.6068, 0.3538, 0.5, 1.0, 0.625, 1.0, 0.625, 1.0, 0.5, 1.0, 0.7714, 0.3158, 0.7714, 0.3646, 0.6039, 0.3129, 0.6077, 0.2987, 0.375, 1.0, 0.5, 1.0, 0.5, 1.0, 0.375, 1.0, 0.7722, 0.4018, 0.7722, 0.4047, 0.6068, 0.3538, 0.6075, 0.351, 0.637, 0.1968, 0.6846, 0.1968, 0.6846, 0.2919, 0.637, 0.2919, 0.7881, 0.4158, 0.7916, 0.4158, 0.7916, 0.4047, 0.7898, 0.4018, 0.7835, 0.3788, 0.7835, 0.3016, 0.7985, 0.3016, 0.7985, 0.3788, 0.375, 1.0, 0.5, 1.0, 0.5, 1.0, 0.375, 1.0, 0.5, 1.0, 0.5, 1.0, 0.625, 1.0, 0.625, 1.0, 0.125, 0.75, 0.125, 0.5, 0.125, 0.5, 0.125, 0.75, 0.125, 0.5, 0.125, 0.5, 0.125, 0.75, 0.125, 0.75, 0.7985, 0.3016, 0.8106, 0.3158, 0.8106, 0.3646, 0.7985, 0.3788, 0.125, 0.5, 0.125, 0.5, 0.125, 0.75, 0.125, 0.75, 0.7916, 0.4158, 0.7916, 0.4047, 0.7935, 0.4018, 0.7952, 0.4158, 0.6846, 0.1968, 0.6846, 0.2919, 0.7321, 0.2919, 0.7321, 0.1968, 0.8107, 0.4047, 0.9761, 0.3538, 0.9754, 0.351, 0.8107, 0.4018, 0.5, 1.0, 0.5, 1.0, 0.625, 1.0, 0.625, 1.0, 0.8106, 0.3158, 0.9744, 0.2987, 0.9782, 0.3129, 0.8106, 0.3646, 0.375, 1.0, 0.375, 1.0, 0.5, 1.0, 0.5, 1.0, 0.8107, 0.4018, 0.9754, 0.351, 0.9761, 0.3538, 0.8107, 0.4047, 0.637, 0.1968, 0.637, 0.2919, 0.6846, 0.2919, 0.6846, 0.1968, 0.7881, 0.4158, 0.7898, 0.4018, 0.7916, 0.4047, 0.7916, 0.4158, 0.125, 0.5, 0.5, 0.25, 0.5, 0.25, 0.125, 0.5, 0.625, 1.0, 0.5, 1.0, 0.5, 1.0, 0.625, 1.0, 0.7988, 0.3963, 0.7841, 0.3963, 0.7841, 0.3928, 0.7988, 0.3928, 0.375, 1.0, 0.375, 1.0, 0.5, 1.0, 0.5, 1.0, 0.6174, 0.1194, 0.6655, 0.1194, 0.6655, 0.1675, 0.6174, 0.1675, 0.1895, 0.8083, 0.1895, 0.8058, 0.3665, 0.8037, 0.3665, 0.8104, 0.3665, 0.8104, 0.3665, 0.8037, 0.1895, 0.8058, 0.1895, 0.8083, 0.1895, 0.8263, 0.3665, 0.8911, 0.3665, 0.8241, 0.1895, 0.793, 0.3665, 0.8911, 0.1895, 0.8263, 0.1895, 0.793, 0.3665, 0.8241, 0.6174, 0.1194, 0.6174, 0.1675, 0.6655, 0.1675, 0.6655, 0.1194, 0.5435, 0.8083, 0.3665, 0.8104, 0.3665, 0.8037, 0.5435, 0.8058, 0.3665, 0.8104, 0.5435, 0.8083, 0.5435, 0.8058, 0.3665, 0.8037, 0.5435, 0.8263, 0.5435, 0.793, 0.3665, 0.8241, 0.3665, 0.8911, 0.3665, 0.8911, 0.3665, 0.8241, 0.5435, 0.793, 0.5435, 0.8263, 0.32, 0.6145, 0.2965, 0.6645, 0.2965, 0.6145, 0.8504, 0.2831, 0.9058, 0.165, 0.8504, 0.165, 0.2965, 0.5839, 0.2222, 0.5754, 0.2277, 0.5642, 0.2965, 0.578, 0.8504, 0.09262, 0.911, 0.09863, 0.9074, 0.09006, 0.8504, 0.07882, 0.9153, 0.1374, 0.8504, 0.1257, 0.8504, 0.165, 0.9058, 0.165, 0.2054, 0.6195, 0.2038, 0.6195, 0.2038, 0.6695, 0.2054, 0.6695, 0.8504, 0.165, 0.7162, 0.165, 0.8504, 0.2831, 0.2398, 0.6145, 0.2965, 0.6145, 0.2965, 0.6645, 0.2054, 0.5656, 0.2054, 0.6224, 0.2038, 0.6224, 0.2038, 0.5656, 0.8504, 0.1257, 0.6779, 0.1284, 0.7162, 0.165, 0.8504, 0.165, 0.8504, 0.1064, 0.6681, 0.09489, 0.6779, 0.1284, 0.8504, 0.1257, 0.9145, 0.1072, 0.8504, 0.1064, 0.8504, 0.1257, 0.9153, 0.1374, 0.32, 0.6145, 0.2965, 0.6145, 0.2965, 0.5979, 0.324, 0.6028, 0.2054, 0.5656, 0.2038, 0.5656, 0.2038, 0.5494, 0.2054, 0.5494, 0.2038, 0.6195, 0.2054, 0.6195, 0.2054, 0.6078, 0.2038, 0.6078, 0.2965, 0.6145, 0.2398, 0.6145, 0.2235, 0.599, 0.2965, 0.5979, 0.324, 0.6028, 0.2965, 0.5979, 0.2965, 0.5897, 0.3237, 0.59, 0.2054, 0.604, 0.2038, 0.604, 0.2038, 0.5898, 0.2054, 0.5898, 0.2038, 0.6078, 0.2054, 0.6078, 0.2054, 0.5951, 0.2038, 0.5951, 0.2965, 0.5979, 0.2235, 0.599, 0.2194, 0.5848, 0.2965, 0.5897, 0.2054, 0.6224, 0.2054, 0.5535, 0.2038, 0.5535, 0.2038, 0.6224, 0.2038, 0.6224, 0.2038, 0.6465, 0.2054, 0.6465, 0.2054, 0.6224, 0.2054, 0.5805, 0.2038, 0.5805, 0.2038, 0.5692, 0.2054, 0.5692, 0.6746, 0.0727, 0.8504, 0.09262, 0.8504, 0.07882, 0.6877, 0.04603, 0.2038, 0.5914, 0.2054, 0.5914, 0.2054, 0.5878, 0.2038, 0.5878, 0.3222, 0.5864, 0.2965, 0.5839, 0.2965, 0.578, 0.3207, 0.5828, 0.3237, 0.59, 0.2965, 0.5897, 0.2965, 0.5839, 0.3222, 0.5864, 0.2038, 0.5951, 0.2054, 0.5951, 0.2054, 0.5914, 0.2038, 0.5914, 0.6681, 0.09489, 0.8504, 0.1064, 0.8504, 0.09262, 0.6746, 0.0727, 0.2054, 0.5898, 0.2038, 0.5898, 0.2038, 0.5805, 0.2054, 0.5805, 0.8504, 0.1064, 0.9145, 0.1072, 0.911, 0.09863, 0.8504, 0.09262, 0.2965, 0.5897, 0.2194, 0.5848, 0.2222, 0.5754, 0.2965, 0.5839, 0.32, 0.6145, 0.2965, 0.6145, 0.2965, 0.6645, 0.8504, 0.2831, 0.8504, 0.165, 0.9058, 0.165, 0.2965, 0.5839, 0.2965, 0.578, 0.2277, 0.5642, 0.2222, 0.5754, 0.8504, 0.09262, 0.8504, 0.07882, 0.9074, 0.09006, 0.911, 0.09863, 0.9153, 0.1374, 0.9058, 0.165, 0.8504, 0.165, 0.8504, 0.1257, 0.5071, 0.618, 0.5071, 0.6679, 0.5087, 0.6679, 0.5087, 0.618, 0.8504, 0.165, 0.8504, 0.2831, 0.7162, 0.165, 0.2398, 0.6145, 0.2965, 0.6645, 0.2965, 0.6145, 0.5071, 0.564, 0.5087, 0.564, 0.5087, 0.6208, 0.5071, 0.6208, 0.8504, 0.1257, 0.8504, 0.165, 0.7162, 0.165, 0.6779, 0.1284, 0.8504, 0.1064, 0.8504, 0.1257, 0.6779, 0.1284, 0.6681, 0.09489, 0.9145, 0.1072, 0.9153, 0.1374, 0.8504, 0.1257, 0.8504, 0.1064, 0.32, 0.6145, 0.324, 0.6028, 0.2965, 0.5979, 0.2965, 0.6145, 0.5071, 0.564, 0.5071, 0.5478, 0.5087, 0.5478, 0.5087, 0.564, 0.5087, 0.618, 0.5087, 0.6063, 0.5071, 0.6063, 0.5071, 0.618, 0.2965, 0.6145, 0.2965, 0.5979, 0.2235, 0.599, 0.2398, 0.6145, 0.324, 0.6028, 0.3237, 0.59, 0.2965, 0.5897, 0.2965, 0.5979, 0.5071, 0.6025, 0.5071, 0.5883, 0.5087, 0.5883, 0.5087, 0.6025, 0.5087, 0.6063, 0.5087, 0.5935, 0.5071, 0.5935, 0.5071, 0.6063, 0.2965, 0.5979, 0.2965, 0.5897, 0.2194, 0.5848, 0.2235, 0.599, 0.5071, 0.6208, 0.5087, 0.6208, 0.5087, 0.552, 0.5071, 0.552, 0.5087, 0.6208, 0.5071, 0.6208, 0.5071, 0.645, 0.5087, 0.645, 0.5071, 0.5789, 0.5071, 0.5676, 0.5087, 0.5676, 0.5087, 0.5789, 0.6746, 0.0727, 0.6877, 0.04603, 0.8504, 0.07882, 0.8504, 0.09262, 0.5087, 0.5899, 0.5087, 0.5862, 0.5071, 0.5862, 0.5071, 0.5899, 0.3222, 0.5864, 0.3207, 0.5828, 0.2965, 0.578, 0.2965, 0.5839, 0.3237, 0.59, 0.3222, 0.5864, 0.2965, 0.5839, 0.2965, 0.5897, 0.5087, 0.5935, 0.5087, 0.5899, 0.5071, 0.5899, 0.5071, 0.5935, 0.6681, 0.09489, 0.6746, 0.0727, 0.8504, 0.09262, 0.8504, 0.1064, 0.5071, 0.5883, 0.5071, 0.5789, 0.5087, 0.5789, 0.5087, 0.5883, 0.8504, 0.1064, 0.8504, 0.09262, 0.911, 0.09863, 0.9145, 0.1072, 0.2965, 0.5897, 0.2965, 0.5839, 0.2222, 0.5754, 0.2194, 0.5848, 0.6666, 0.6981, 0.6721, 0.6981, 0.674, 0.7557, 0.6703, 0.7557, 0.7667, 0.8109, 0.7667, 0.8219, 0.7575, 0.821, 0.7575, 0.8118, 0.6615, 0.79, 0.6676, 0.7809, 0.6748, 0.7867, 0.6697, 0.7944, 0.6615, 0.8428, 0.6573, 0.8327, 0.6662, 0.83, 0.6697, 0.8385, 0.7667, 0.8219, 0.7646, 0.8327, 0.7557, 0.83, 0.7575, 0.821, 0.6676, 0.7809, 0.6754, 0.7731, 0.6813, 0.7803, 0.6748, 0.7867, 0.6573, 0.8001, 0.6615, 0.79, 0.6697, 0.7944, 0.6662, 0.8028, 0.7646, 0.8327, 0.7604, 0.8428, 0.7522, 0.8385, 0.7557, 0.83, 0.6754, 0.7731, 0.6845, 0.767, 0.6889, 0.7752, 0.6813, 0.7803, 0.6552, 0.8109, 0.6573, 0.8001, 0.6662, 0.8028, 0.6644, 0.8118, 0.7604, 0.8428, 0.7543, 0.852, 0.7471, 0.8461, 0.7522, 0.8385, 0.6845, 0.767, 0.6947, 0.7628, 0.6974, 0.7717, 0.6889, 0.7752, 0.6552, 0.8219, 0.6552, 0.8109, 0.6644, 0.8118, 0.6644, 0.821, 0.7543, 0.852, 0.7465, 0.8597, 0.7406, 0.8526, 0.7471, 0.8461, 0.6947, 0.7628, 0.7054, 0.7606, 0.7064, 0.7699, 0.6974, 0.7717, 0.6573, 0.8327, 0.6552, 0.8219, 0.6644, 0.821, 0.6662, 0.83, 0.7465, 0.8597, 0.7374, 0.8658, 0.733, 0.8577, 0.7406, 0.8526, 0.7054, 0.7606, 0.7164, 0.7606, 0.7155, 0.7699, 0.7064, 0.7699, 0.7374, 0.8658, 0.7272, 0.87, 0.7245, 0.8612, 0.733, 0.8577, 0.7164, 0.7606, 0.7272, 0.7628, 0.7245, 0.7717, 0.7155, 0.7699, 0.7272, 0.87, 0.7164, 0.8722, 0.7155, 0.8629, 0.7245, 0.8612, 0.7272, 0.7628, 0.7374, 0.767, 0.733, 0.7752, 0.7245, 0.7717, 0.7164, 0.8722, 0.7054, 0.8722, 0.7064, 0.8629, 0.7155, 0.8629, 0.7374, 0.767, 0.7465, 0.7731, 0.7406, 0.7803, 0.733, 0.7752, 0.7054, 0.8722, 0.6947, 0.87, 0.6974, 0.8612, 0.7064, 0.8629, 0.7465, 0.7731, 0.7543, 0.7809, 0.7471, 0.7867, 0.7406, 0.7803, 0.6947, 0.87, 0.6845, 0.8658, 0.6889, 0.8577, 0.6974, 0.8612, 0.7543, 0.7809, 0.7604, 0.79, 0.7522, 0.7944, 0.7471, 0.7867, 0.6845, 0.8658, 0.6754, 0.8597, 0.6813, 0.8526, 0.6889, 0.8577, 0.7604, 0.79, 0.7646, 0.8001, 0.7557, 0.8028, 0.7522, 0.7944, 0.6754, 0.8597, 0.6676, 0.852, 0.6748, 0.8461, 0.6813, 0.8526, 0.7646, 0.8001, 0.7667, 0.8109, 0.7575, 0.8118, 0.7557, 0.8028, 0.7114, 0.8616, 0.7203, 0.8607, 0.7288, 0.8581, 0.7366, 0.854, 0.7435, 0.8483, 0.7491, 0.8414, 0.7533, 0.8336, 0.7559, 0.8251, 0.7568, 0.8162, 0.7559, 0.8074, 0.7533, 0.7988, 0.7491, 0.791, 0.7435, 0.7841, 0.7366, 0.7785, 0.7288, 0.7743, 0.7203, 0.7717, 0.7114, 0.7708, 0.7025, 0.7717, 0.694, 0.7743, 0.6862, 0.7785, 0.6793, 0.7841, 0.6737, 0.791, 0.6695, 0.7988, 0.6669, 0.8074, 0.666, 0.8162, 0.6669, 0.8251, 0.6695, 0.8336, 0.6737, 0.8414, 0.6793, 0.8483, 0.6862, 0.854, 0.694, 0.8581, 0.7025, 0.8607, 0.6721, 0.6981, 0.6666, 0.6981, 0.6703, 0.7557, 0.674, 0.7557, 0.6721, 0.6981, 0.6778, 0.6981, 0.6778, 0.7557, 0.674, 0.7557, 0.6666, 0.6981, 0.6615, 0.6981, 0.667, 0.7557, 0.6703, 0.7557, 0.6778, 0.6981, 0.6835, 0.6981, 0.6816, 0.7557, 0.6778, 0.7557, 0.6615, 0.6981, 0.6571, 0.6981, 0.664, 0.7557, 0.667, 0.7557, 0.6835, 0.6981, 0.689, 0.6981, 0.6852, 0.7557, 0.6816, 0.7557, 0.6985, 0.6981, 0.694, 0.6981, 0.6886, 0.7557, 0.6915, 0.7557, 0.689, 0.6981, 0.694, 0.6981, 0.6886, 0.7557, 0.6852, 0.7557, 0.694, 0.6981, 0.689, 0.6981, 0.6852, 0.7557, 0.6886, 0.7557, 0.694, 0.6981, 0.6985, 0.6981, 0.6915, 0.7557, 0.6886, 0.7557, 0.689, 0.6981, 0.6835, 0.6981, 0.6816, 0.7557, 0.6852, 0.7557, 0.6571, 0.6981, 0.6615, 0.6981, 0.667, 0.7557, 0.664, 0.7557, 0.6835, 0.6981, 0.6778, 0.6981, 0.6778, 0.7557, 0.6816, 0.7557, 0.6615, 0.6981, 0.6666, 0.6981, 0.6703, 0.7557, 0.667, 0.7557, 0.6778, 0.6981, 0.6721, 0.6981, 0.674, 0.7557, 0.6778, 0.7557, 0.6666, 0.6981, 0.6721, 0.6981, 0.674, 0.7557, 0.6703, 0.7557, 0.6721, 0.6981, 0.6666, 0.6981, 0.6703, 0.7557, 0.674, 0.7557, 0.6985, 0.6981, 0.694, 0.6981, 0.6886, 0.7557, 0.6915, 0.7557, 0.6721, 0.6981, 0.6778, 0.6981, 0.6778, 0.7557, 0.674, 0.7557, 0.6666, 0.6981, 0.6615, 0.6981, 0.667, 0.7557, 0.6703, 0.7557, 0.694, 0.6981, 0.689, 0.6981, 0.6852, 0.7557, 0.6886, 0.7557, 0.694, 0.6981, 0.6985, 0.6981, 0.6915, 0.7557, 0.6886, 0.7557, 0.6615, 0.6981, 0.6571, 0.6981, 0.664, 0.7557, 0.667, 0.7557, 0.689, 0.6981, 0.6835, 0.6981, 0.6816, 0.7557, 0.6852, 0.7557, 0.689, 0.6981, 0.694, 0.6981, 0.6886, 0.7557, 0.6852, 0.7557, 0.6571, 0.6981, 0.6615, 0.6981, 0.667, 0.7557, 0.664, 0.7557, 0.6835, 0.6981, 0.6778, 0.6981, 0.6778, 0.7557, 0.6816, 0.7557, 0.6835, 0.6981, 0.689, 0.6981, 0.6852, 0.7557, 0.6816, 0.7557, 0.6615, 0.6981, 0.6666, 0.6981, 0.6703, 0.7557, 0.667, 0.7557, 0.6778, 0.6981, 0.6721, 0.6981, 0.674, 0.7557, 0.6778, 0.7557, 0.6778, 0.6981, 0.6835, 0.6981, 0.6816, 0.7557, 0.6778, 0.7557, 0.5, 0.5, 0.5312, 0.5, 0.5312, 0.5, 0.5, 0.5, 0.75, 0.5, 0.7812, 0.5, 0.7812, 0.5, 0.75, 0.5, 0.4688, 0.5, 0.5, 0.5, 0.5, 0.5, 0.4688, 0.5, 0.7188, 0.5, 0.75, 0.5, 0.75, 0.5, 0.7188, 0.5, 0.7188, 0.5, 0.75, 0.5, 0.75, 0.5, 0.7188, 0.5, 0.4688, 0.5, 0.5, 0.5, 0.5, 0.5, 0.4688, 0.5, 0.75, 0.5, 0.7812, 0.5, 0.7812, 0.5, 0.75, 0.5, 0.5, 0.5, 0.5312, 0.5, 0.5312, 0.5, 0.5, 0.5, 0.5, 0.5, 0.5312, 0.5, 0.5312, 0.5, 0.5, 0.5, 0.5312, 0.5, 0.5312, 0.5, 0.5312, 0.5, 0.5312, 0.5, 0.2711, 0.4052, 0.2764, 0.4052, 0.2848, 0.3585, 0.2711, 0.3585, 0.1672, 0.6733, 0.1672, 0.8892, 0.1773, 0.8892, 0.1773, 0.6733, 0.9688, 0.5, 0.0, 0.5, 0.0, 0.5, 0.9688, 0.5, 0.0, 0.5, 0.03125, 0.5, 0.03125, 0.5, 0.0, 0.5, 0.0, 0.5, 0.03125, 0.5, 0.03125, 0.5, 0.0, 0.5])
me_cylinder.materials.append(mat_aum_n_2)
me_cylinder.use_remesh_preserve_volume = False
me_cylinder.use_remesh_preserve_attributes = False
me_cylinder.use_mirror_vertex_groups = False
me_cylinder.update()

# ---- objects
ob_aum_n_2 = bpy.data.objects.new('AUM-N-2', me_cylinder)

# ---- transforms, parenting, visibility, modifiers, constraints
ob_aum_n_2.location = (0.0, 0.0, 0.0)
ob_aum_n_2.scale = (0.3981, 0.3981, 0.3981)
ob_aum_n_2.lineart.crease_threshold = 0.0

# ---- collection membership
col_collection.objects.link(ob_aum_n_2)

# ---- scene / render settings (as saved in the file)
scene.frame_start = 1; scene.frame_end = 250; scene.frame_set(1)
scene.render.engine = 'BLENDER_EEVEE_NEXT'
scene.cycles.use_denoising = False
scene.cycles.samples = 128
scene.cycles.sampling_pattern = 'TABULATED_SOBOL'
scene.cycles.use_adaptive_sampling = False
scene.cycles.use_light_tree = False
scene.view_settings.view_transform = 'Filmic'
bpy.context.view_layer.update()

# ---- added for rendering (the .blend has no active camera and no usable light): camera, sun
cam_auto = bpy.data.cameras.new('AutoCamera')
cam_auto.lens = 50.0
cam_auto.sensor_width = 36.0
cam_auto.clip_end = 1000.0
ob_auto_camera = bpy.data.objects.new('AutoCamera', cam_auto)
scene.collection.objects.link(ob_auto_camera)
ob_auto_camera.location = (8.68495, -10.3027, 6.89796)
ob_auto_camera.rotation_euler = (1.09748, -7.21219e-08, 0.694738)
scene.camera = ob_auto_camera
light_auto_sun = bpy.data.lights.new('AutoSun', 'SUN')
light_auto_sun.energy = 3.0
light_auto_sun.angle = 0.0523599
ob_auto_sun = bpy.data.objects.new('AutoSun', light_auto_sun)
scene.collection.objects.link(ob_auto_sun)
ob_auto_sun.rotation_euler = (0.872665, 0.174533, 0.523599)
bpy.context.view_layer.update()
